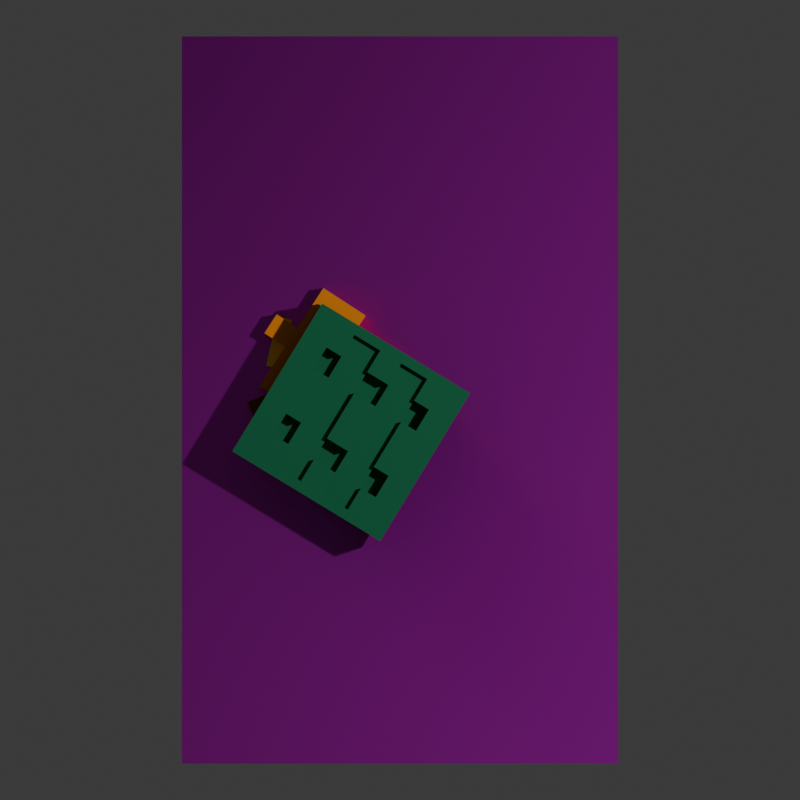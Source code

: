 # Source: FBM_Assembly3.blend  (saved by Blender 4.3.34; exported with 4.5.12 LTS)
import bpy
from mathutils import Matrix  # noqa: F401  (used for matrix-valued properties, if any)

bpy.ops.wm.read_factory_settings(use_empty=True)
scene = bpy.context.scene
scene.name = 'Scene'

# ---- collections
col_collection = bpy.data.collections.new('Collection'); scene.collection.children.link(col_collection)

# ---- images (referenced by path relative to the original .blend; pixels are not part of the script)
import os
ASSET_DIR = os.environ.get("B2B_ASSET_DIR", "")  # directory of the original .blend (textures are referenced by path, not embedded)
HERE = os.path.dirname(os.path.abspath(__file__))  # packed textures are extracted next to this script under _unpacked/

def load_image(name, relpath, width, height, colorspace="sRGB"):
    """Load a texture the original file referenced (path relative to the .blend, or extracted next to this script)."""
    p = next((c for c in (os.path.join(HERE, relpath), os.path.join(ASSET_DIR, relpath)) if relpath and os.path.exists(c)), "")
    if p:
        img = bpy.data.images.load(p, check_existing=True)
        img.name = name
    else:  # same state as the original file: an image datablock whose file is absent (Cycles renders it pink)
        img = bpy.data.images.new(name, width, height)
        img.source = "FILE"
        img.filepath = "//" + (relpath or name)
    img.colorspace_settings.name = colorspace
    return img
img_poliigon_plasticmolddryblast_7495_ambientocclusion_4k_jpg = load_image('Poliigon_PlasticMoldDryBlast_7495_AmbientOcclusion_4K_jpg', 'Poliigon_PlasticMoldDryBlast_7495_AmbientOcclusion.jpg', 1024, 1024, 'Non-Color')
img_poliigon_plasticmolddryblast_7495_basecolor_4k_jpg = load_image('Poliigon_PlasticMoldDryBlast_7495_BaseColor_4K_jpg', 'Poliigon_PlasticMoldDryBlast_7495_BaseColor.jpg', 1024, 1024, 'sRGB')
img_poliigon_plasticmolddryblast_7495_displacement_4k_tiff = load_image('Poliigon_PlasticMoldDryBlast_7495_Displacement_4K_tiff', 'Poliigon_PlasticMoldDryBlast_7495_Displacement.tiff', 1024, 1024, 'Non-Color')
img_poliigon_plasticmolddryblast_7495_metallic_4k_jpg = load_image('Poliigon_PlasticMoldDryBlast_7495_Metallic_4K_jpg', 'Poliigon_PlasticMoldDryBlast_7495_Metallic.jpg', 1024, 1024, 'Non-Color')
img_poliigon_plasticmolddryblast_7495_normal_4k_jpg = load_image('Poliigon_PlasticMoldDryBlast_7495_Normal_4K_jpg', 'Poliigon_PlasticMoldDryBlast_7495_Normal.jpg', 1024, 1024, 'Non-Color')
img_poliigon_plasticmolddryblast_7495_orm_4k_jpg = load_image('Poliigon_PlasticMoldDryBlast_7495_ORM_4K_jpg', 'Poliigon_PlasticMoldDryBlast_7495_ORM.jpg', 1024, 1024, 'Non-Color')
img_poliigon_plasticmolddryblast_7495_roughness_4k_jpg = load_image('Poliigon_PlasticMoldDryBlast_7495_Roughness_4K_jpg', 'Poliigon_PlasticMoldDryBlast_7495_Roughness.jpg', 1024, 1024, 'Non-Color')

# ---- materials (node trees are filled in below, after node groups)
mat_poliigon_plasticmolddryblast_7495_4k = bpy.data.materials.new('Poliigon_PlasticMoldDryBlast_7495_4K')
mat_opaque_240_232_8__001 = bpy.data.materials.new('Opaque(240,232,8).001')
mat_opaque_240_232_8__001.diffuse_color = (0.9412, 0.9098, 0.03137, 1.0)
mat_opaque_240_232_8__001.roughness = 1.0
mat_opaque_255_0_0__001 = bpy.data.materials.new('Opaque(255,0,0).001')
mat_opaque_255_0_0__001.diffuse_color = (1.0, 0.0, 0.0, 1.0)
mat_opaque_255_0_0__001.roughness = 1.0
mat_opaque_128_78_255__001 = bpy.data.materials.new('Opaque(128,78,255).001')
mat_opaque_128_78_255__001.diffuse_color = (0.502, 0.3059, 1.0, 1.0)
mat_opaque_128_78_255__001.roughness = 1.0
mat_opaque_83_255_20__001 = bpy.data.materials.new('Opaque(83,255,20).001')
mat_opaque_83_255_20__001.diffuse_color = (0.3255, 1.0, 0.07843, 1.0)
mat_opaque_83_255_20__001.roughness = 1.0
mat_opaque_16_0_233__001 = bpy.data.materials.new('Opaque(16,0,233).001')
mat_opaque_16_0_233__001.diffuse_color = (0.06274, 0.0, 0.9137, 1.0)
mat_opaque_16_0_233__001.roughness = 1.0

# ---- node groups
ng_simple_uv_mapping = bpy.data.node_groups.new('.simple_uv_mapping', 'ShaderNodeTree')
_s = ng_simple_uv_mapping.interface.new_socket(name='UV', in_out='OUTPUT', socket_type='NodeSocketVector')
_s = ng_simple_uv_mapping.interface.new_socket(name='UV', in_out='INPUT', socket_type='NodeSocketVector')
_s = ng_simple_uv_mapping.interface.new_socket(name='Scale', in_out='INPUT', socket_type='NodeSocketFloat')
_s = ng_simple_uv_mapping.interface.new_socket(name='Rotation', in_out='INPUT', socket_type='NodeSocketFloat')
_s = ng_simple_uv_mapping.interface.new_socket(name='Translate X', in_out='INPUT', socket_type='NodeSocketFloat')
_s = ng_simple_uv_mapping.interface.new_socket(name='Translate Y', in_out='INPUT', socket_type='NodeSocketFloat')
_s = ng_simple_uv_mapping.interface.new_socket(name='Aspect Ratio', in_out='INPUT', socket_type='NodeSocketFloat')
_N = ng_simple_uv_mapping.nodes; _L = ng_simple_uv_mapping.links
n0 = _N.new('NodeGroupInput'); n0.name = 'Group Input'; n0.location = (0, 0)
n1 = _N.new('NodeGroupOutput'); n1.name = 'Group Output'; n1.location = (1250, 0)
n2 = _N.new('ShaderNodeVectorMath'); n2.name = 'Scale (Multiply)'; n2.location = (250, 0)
n2.label = 'Scale (Multiply)'
n2.operation = 'MULTIPLY'
n3 = _N.new('ShaderNodeCombineXYZ'); n3.name = 'Aspect Ratio Factor'; n3.location = (250, -350)
n3.label = 'Aspect Ratio Factor'
n3.inputs[0].default_value = 1.0
n3.inputs[2].default_value = 1.0
n4 = _N.new('ShaderNodeVectorMath'); n4.name = 'Aspect Ration (Multiply)'; n4.location = (500, 0)
n4.label = 'Aspect Ration (Multiply)'
n4.operation = 'MULTIPLY'
n5 = _N.new('ShaderNodeCombineXYZ'); n5.name = 'Translation Offset'; n5.location = (500, -350)
n5.label = 'Translation Offset'
n6 = _N.new('ShaderNodeVectorMath'); n6.name = 'Translation (Add)'; n6.location = (750, 0)
n6.label = 'Translation (Add)'
n7 = _N.new('ShaderNodeMath'); n7.name = 'Math'; n7.location = (750, -350)
n7.operation = 'RADIANS'
n8 = _N.new('ShaderNodeVectorRotate'); n8.name = 'Vector Rotate'; n8.location = (1000, 0)
_L.new(n0.outputs[0], n2.inputs[0])
_L.new(n0.outputs[1], n2.inputs[1])
_L.new(n0.outputs[5], n3.inputs[1])
_L.new(n0.outputs[3], n5.inputs[0])
_L.new(n0.outputs[4], n5.inputs[1])
_L.new(n0.outputs[2], n7.inputs[0])
_L.new(n2.outputs[0], n4.inputs[0])
_L.new(n3.outputs[0], n4.inputs[1])
_L.new(n4.outputs[0], n6.inputs[0])
_L.new(n5.outputs[0], n6.inputs[1])
_L.new(n6.outputs[0], n8.inputs[0])
_L.new(n7.outputs[0], n8.inputs[3])
_L.new(n8.outputs[0], n1.inputs[0])
n1.is_active_output = True

# ---- material node trees
mat_poliigon_plasticmolddryblast_7495_4k.use_nodes = True; mat_poliigon_plasticmolddryblast_7495_4k.node_tree.nodes.clear()
_N = mat_poliigon_plasticmolddryblast_7495_4k.node_tree.nodes; _L = mat_poliigon_plasticmolddryblast_7495_4k.node_tree.links
n0 = _N.new('ShaderNodeBsdfPrincipled'); n0.name = 'Principled BSDF'; n0.location = (-50, 300)
n0.distribution = 'GGX'
n0.subsurface_method = 'RANDOM_WALK_SKIN'
n1 = _N.new('ShaderNodeOutputMaterial'); n1.name = 'Material Output'; n1.location = (300, 300)
n2 = _N.new('NodeFrame'); n2.name = 'Textures'; n2.location = (0, 0)
n2.label = 'Textures'
n2.width = 150
n3 = _N.new('ShaderNodeTexImage'); n3.name = 'AmbientOcclusion'; n3.location = (-650, -400)
n3.label = 'AmbientOcclusion'
n3.image = img_poliigon_plasticmolddryblast_7495_ambientocclusion_4k_jpg
n4 = _N.new('ShaderNodeTexImage'); n4.name = 'BaseColor'; n4.location = (-650, 300)
n4.label = 'BaseColor'
n4.image = img_poliigon_plasticmolddryblast_7495_basecolor_4k_jpg
n5 = _N.new('ShaderNodeTexImage'); n5.name = 'Displacement'; n5.location = (-650, -1800)
n5.label = 'Displacement'
n5.image = img_poliigon_plasticmolddryblast_7495_displacement_4k_tiff
n5.interpolation = 'Cubic'
n6 = _N.new('ShaderNodeTexImage'); n6.name = 'Metallic'; n6.location = (-650, -750)
n6.label = 'Metallic'
n6.image = img_poliigon_plasticmolddryblast_7495_metallic_4k_jpg
n7 = _N.new('ShaderNodeTexImage'); n7.name = 'Normal'; n7.location = (-650, -1450)
n7.label = 'Normal'
n7.image = img_poliigon_plasticmolddryblast_7495_normal_4k_jpg
n8 = _N.new('ShaderNodeTexImage'); n8.name = 'ORM'; n8.location = (-650, -50)
n8.label = 'ORM'
n8.image = img_poliigon_plasticmolddryblast_7495_orm_4k_jpg
n9 = _N.new('ShaderNodeTexImage'); n9.name = 'Roughness'; n9.location = (-650, -1100)
n9.label = 'Roughness'
n9.image = img_poliigon_plasticmolddryblast_7495_roughness_4k_jpg
n10 = _N.new('ShaderNodeMix'); n10.name = 'COLOR * AO'; n10.location = (-300, 300)
n10.label = 'COLOR * AO'
n10.data_type = 'RGBA'
n10.blend_type = 'MULTIPLY'
n10.inputs[0].default_value = 0.0
n11 = _N.new('ShaderNodeDisplacement'); n11.name = 'Displacement.001'; n11.location = (-300, -1800)
n11.inputs[2].default_value = 0.2
n12 = _N.new('ShaderNodeNormalMap'); n12.name = 'Normal Map'; n12.location = (-300, -1450)
n13 = _N.new('NodeFrame'); n13.name = 'Texture Projection/Mapping'; n13.location = (0, 0)
n13.label = 'Texture Projection/Mapping'
n13.width = 150
n14 = _N.new('ShaderNodeTexCoord'); n14.name = 'Texture Coordinate'; n14.location = (-1250, 300)
n15 = _N.new('ShaderNodeGroup'); n15.name = '.simple_uv_mapping'; n15.location = (-1000, 300)
n15.label = '.simple_uv_mapping'
n15.width = 250
n15.node_tree = ng_simple_uv_mapping
n15.inputs[1].default_value = 1.0
n15.inputs[2].default_value = 0.0
n15.inputs[3].default_value = 0.0
n15.inputs[4].default_value = 0.0
n15.inputs[5].default_value = 1.0
n3.parent = n2
n4.parent = n2
n5.parent = n2
n6.parent = n2
n7.parent = n2
n8.parent = n2
n9.parent = n2
n14.parent = n13
n15.parent = n13
_L.new(n0.outputs[0], n1.inputs[0])
_L.new(n4.outputs[0], n10.inputs[6])
_L.new(n3.outputs[0], n10.inputs[7])
_L.new(n10.outputs[2], n0.inputs[0])
_L.new(n5.outputs[0], n11.inputs[0])
_L.new(n6.outputs[0], n0.inputs[1])
_L.new(n7.outputs[0], n12.inputs[1])
_L.new(n12.outputs[0], n0.inputs[5])
_L.new(n9.outputs[0], n0.inputs[2])
_L.new(n14.outputs[2], n15.inputs[0])
_L.new(n15.outputs[0], n3.inputs[0])
_L.new(n15.outputs[0], n4.inputs[0])
_L.new(n15.outputs[0], n5.inputs[0])
_L.new(n15.outputs[0], n6.inputs[0])
_L.new(n15.outputs[0], n7.inputs[0])
_L.new(n15.outputs[0], n8.inputs[0])
_L.new(n15.outputs[0], n9.inputs[0])
n1.is_active_output = True
mat_opaque_240_232_8__001.use_nodes = True; mat_opaque_240_232_8__001.node_tree.nodes.clear()
_N = mat_opaque_240_232_8__001.node_tree.nodes; _L = mat_opaque_240_232_8__001.node_tree.links
n0 = _N.new('ShaderNodeBsdfPrincipled'); n0.name = 'Principled BSDF'; n0.location = (0, 300)
n0.inputs[0].default_value = (0.01958, 0.1877, 0.08579, 1.0)
n0.inputs[2].default_value = 1.0
n0.inputs[13].default_value = 0.0
n1 = _N.new('ShaderNodeOutputMaterial'); n1.name = 'Material Output'; n1.location = (280, 300)
_L.new(n0.outputs[0], n1.inputs[0])
n1.is_active_output = True
mat_opaque_255_0_0__001.use_nodes = True; mat_opaque_255_0_0__001.node_tree.nodes.clear()
_N = mat_opaque_255_0_0__001.node_tree.nodes; _L = mat_opaque_255_0_0__001.node_tree.links
n0 = _N.new('ShaderNodeBsdfPrincipled'); n0.name = 'Principled BSDF'; n0.location = (0, 300)
n0.inputs[0].default_value = (1.0, 0.8801, 0.0, 1.0)
n0.inputs[2].default_value = 1.0
n0.inputs[13].default_value = 0.0
n1 = _N.new('ShaderNodeOutputMaterial'); n1.name = 'Material Output'; n1.location = (280, 300)
_L.new(n0.outputs[0], n1.inputs[0])
n1.is_active_output = True
mat_opaque_128_78_255__001.use_nodes = True; mat_opaque_128_78_255__001.node_tree.nodes.clear()
_N = mat_opaque_128_78_255__001.node_tree.nodes; _L = mat_opaque_128_78_255__001.node_tree.links
n0 = _N.new('ShaderNodeBsdfPrincipled'); n0.name = 'Principled BSDF'; n0.location = (0, 300)
n0.inputs[0].default_value = (1.0, 0.2978, 0.01907, 1.0)
n0.inputs[2].default_value = 1.0
n0.inputs[13].default_value = 0.0
n1 = _N.new('ShaderNodeOutputMaterial'); n1.name = 'Material Output'; n1.location = (280, 300)
_L.new(n0.outputs[0], n1.inputs[0])
n1.is_active_output = True
mat_opaque_83_255_20__001.use_nodes = True; mat_opaque_83_255_20__001.node_tree.nodes.clear()
_N = mat_opaque_83_255_20__001.node_tree.nodes; _L = mat_opaque_83_255_20__001.node_tree.links
n0 = _N.new('ShaderNodeBsdfPrincipled'); n0.name = 'Principled BSDF'; n0.location = (0, 300)
n0.inputs[0].default_value = (1.0, 0.0, 0.002691, 1.0)
n0.inputs[2].default_value = 1.0
n0.inputs[13].default_value = 0.0
n1 = _N.new('ShaderNodeOutputMaterial'); n1.name = 'Material Output'; n1.location = (280, 300)
_L.new(n0.outputs[0], n1.inputs[0])
n1.is_active_output = True
mat_opaque_16_0_233__001.use_nodes = True; mat_opaque_16_0_233__001.node_tree.nodes.clear()
_N = mat_opaque_16_0_233__001.node_tree.nodes; _L = mat_opaque_16_0_233__001.node_tree.links
n0 = _N.new('ShaderNodeBsdfPrincipled'); n0.name = 'Principled BSDF'; n0.location = (0, 300)
n0.inputs[0].default_value = (0.3109, 0.07832, 0.0, 1.0)
n0.inputs[2].default_value = 1.0
n0.inputs[13].default_value = 0.0
n1 = _N.new('ShaderNodeOutputMaterial'); n1.name = 'Material Output'; n1.location = (280, 300)
_L.new(n0.outputs[0], n1.inputs[0])
n1.is_active_output = True

# ---- world
world_world = bpy.data.worlds.new('World'); scene.world = world_world
world_world.use_nodes = True; world_world.node_tree.nodes.clear()
_N = world_world.node_tree.nodes; _L = world_world.node_tree.links
n0 = _N.new('ShaderNodeOutputWorld'); n0.name = 'World Output'; n0.location = (300, 300)
n1 = _N.new('ShaderNodeBackground'); n1.name = 'Background'; n1.location = (10, 300)
n1.inputs[0].default_value = (0.05088, 0.05088, 0.05088, 1.0)
_L.new(n1.outputs[0], n0.inputs[0])
n0.is_active_output = True
world_world.color = (0.05088, 0.05088, 0.05088)
world_world.sun_shadow_jitter_overblur = 0.0

# ---- cameras
cam_topcam = bpy.data.cameras.new('TopCam')
cam_topcam.type = 'ORTHO'
cam_topcam.ortho_scale = 2.2

# ---- lights
light_light = bpy.data.lights.new('Light', 'POINT')
light_light.energy = 1000.0
light_light.shadow_soft_size = 0.1

# ---- meshes
me_cube = bpy.data.meshes.new('Cube')
me_cube.from_pydata([(0.6, 1.0, 0.025), (0.6, 1.0, -0.025), (0.6, -1.0, 0.025), (0.6, -1.0, -0.025), (-0.6, 1.0, 0.025), (-0.6, 1.0, -0.025), (-0.6, -1.0, 0.025), (-0.6, -1.0, -0.025)], [], [(0, 4, 6, 2), (3, 2, 6, 7), (7, 6, 4, 5), (5, 1, 3, 7), (1, 0, 2, 3), (5, 4, 0, 1)])
_uv = me_cube.uv_layers.new(name='UVMap')
_uv.uv.foreach_set('vector', [0.625, 0.5, 0.875, 0.5, 0.875, 0.75, 0.625, 0.75, 0.375, 0.75, 0.625, 0.75, 0.625, 1.0, 0.375, 1.0, 0.375, 0.0, 0.625, 0.0, 0.625, 0.25, 0.375, 0.25, 0.125, 0.5, 0.375, 0.5, 0.375, 0.75, 0.125, 0.75, 0.375, 0.5, 0.625, 0.5, 0.625, 0.75, 0.375, 0.75, 0.375, 0.25, 0.625, 0.25, 0.625, 0.5, 0.375, 0.5])
me_cube.materials.append(mat_poliigon_plasticmolddryblast_7495_4k)
me_cube.use_mirror_vertex_groups = False
me_cube.update()
me_board_3_base_v3 = bpy.data.meshes.new('Board 3_base v3')
me_board_3_base_v3.from_pydata([(0.117, 0.1408, 0.0828), (0.117, 0.07245, 0.0828), (0.117, 0.07245, 0.05175), (0.117, 0.1408, 0.05175), (0.117, 0.07245, 0.1035), (0.1646, 0.07245, 0.1035), (0.1646, 0.07245, 0.05175), (0.1646, 0.1408, 0.1035), (0.1646, 0.1408, 0.05175), (0.117, 0.1408, 0.1035), (-0.117, -0.1408, 0.0828), (-0.117, -0.07245, 0.0828), (-0.117, -0.07245, 0.05175), (-0.117, -0.1408, 0.05175), (-0.117, -0.07245, 0.1035), (-0.1646, -0.07245, 0.1035), (-0.1646, -0.07245, 0.05175), (-0.1646, -0.1408, 0.1035), (-0.1646, -0.1408, 0.05175), (-0.117, -0.1408, 0.1035), (0.117, -0.07245, 0.0828), (0.117, -0.1408, 0.0828), (0.117, -0.1408, 0.05175), (0.117, -0.07245, 0.05175), (0.117, -0.1408, 0.1035), (0.1646, -0.1408, 0.1035), (0.1646, -0.1408, 0.05175), (0.1646, -0.07245, 0.1035), (0.1646, -0.07245, 0.05175), (0.117, -0.07245, 0.1035), (-0.117, 0.07245, 0.0828), (-0.117, 0.1408, 0.0828), (-0.117, 0.1408, 0.05175), (-0.117, 0.07245, 0.05175), (-0.117, 0.1408, 0.1035), (-0.1646, 0.1408, 0.1035), (-0.1646, 0.1408, 0.05175), (-0.1646, 0.07245, 0.1035), (-0.1646, 0.07245, 0.05175), (-0.117, 0.07245, 0.1035), (-0.03416, 0.1408, 0.0828), (-0.03416, 0.07245, 0.0828), (-0.03416, 0.07245, 0.05175), (-0.03416, 0.1408, 0.05175), (-0.03416, 0.07245, 0.1035), (0.03416, 0.07245, 0.1035), (0.03416, 0.07245, 0.0828), (0.03416, 0.07245, 0.05175), (0.03416, 0.1408, 0.0828), (0.03416, 0.1408, 0.05175), (0.03416, 0.1408, 0.1035), (-0.03416, 0.1408, 0.1035), (-0.03416, -0.07245, 0.0828), (-0.03416, -0.1408, 0.0828), (-0.03416, -0.1408, 0.05175), (-0.03416, -0.07245, 0.05175), (-0.03416, -0.1408, 0.1035), (0.03416, -0.1408, 0.1035), (0.03416, -0.1408, 0.0828), (0.03416, -0.1408, 0.05175), (0.03416, -0.07245, 0.0828), (0.03416, -0.07245, 0.05175), (0.03416, -0.07245, 0.1035), (-0.03416, -0.07245, 0.1035), (0.117, -0.2101, 0.0828), (0.117, -0.2101, 0.1035), (0.117, 0.2101, 0.1035), (0.117, 0.2101, 0.0828), (-0.117, 0.2101, 0.0828), (-0.117, 0.2101, 0.1035), (-0.117, -0.2101, 0.1035), (-0.117, -0.2101, 0.0828), (0.03416, -0.2101, 0.1035), (0.03416, -0.2101, 0.0828), (0.03416, 0.2101, 0.0828), (0.03416, 0.2101, 0.1035), (-0.03416, -0.2101, 0.0828), (-0.03416, -0.2101, 0.1035), (-0.03416, 0.2101, 0.1035), (-0.03416, 0.2101, 0.0828), (-0.238, -0.238, 0.0), (-0.07935, -0.238, 0.0), (0.07935, -0.238, 0.0), (0.238, -0.238, 0.0), (0.238, -0.238, 0.1035), (0.07935, -0.238, 0.1035), (-0.07935, -0.238, 0.1035), (-0.238, -0.238, 0.1035), (-0.238, 0.238, 0.0), (-0.238, 0.07935, 0.0), (-0.238, -0.07935, 0.0), (-0.238, -0.07935, 0.1035), (-0.238, 0.07935, 0.1035), (-0.238, 0.238, 0.1035), (0.238, 0.238, 0.0), (0.07935, 0.238, 0.0), (-0.07935, 0.238, 0.0), (-0.07935, 0.238, 0.1035), (0.07935, 0.238, 0.1035), (0.238, 0.238, 0.1035), (0.238, -0.07935, 0.0), (0.238, 0.07935, 0.0), (0.238, 0.07935, 0.1035), (0.238, -0.07935, 0.1035), (0.0, -0.2101, 0.1035), (0.0, 0.0, 0.0)], [], [(0, 1, 3), (3, 1, 2), (4, 5, 1), (1, 5, 6), (1, 6, 2), (5, 7, 6), (6, 7, 8), (9, 0, 7), (7, 0, 8), (8, 0, 3), (2, 6, 3), (3, 6, 8), (10, 11, 13), (13, 11, 12), (14, 15, 11), (11, 15, 16), (11, 16, 12), (15, 17, 16), (16, 17, 18), (19, 10, 17), (17, 10, 18), (18, 10, 13), (12, 16, 13), (13, 16, 18), (20, 21, 23), (23, 21, 22), (24, 25, 21), (21, 25, 26), (21, 26, 22), (25, 27, 26), (26, 27, 28), (29, 20, 27), (27, 20, 28), (28, 20, 23), (22, 26, 23), (23, 26, 28), (30, 31, 33), (33, 31, 32), (34, 35, 31), (31, 35, 36), (31, 36, 32), (35, 37, 36), (36, 37, 38), (39, 30, 37), (37, 30, 38), (38, 30, 33), (32, 36, 33), (33, 36, 38), (40, 41, 43), (43, 41, 42), (44, 45, 41), (41, 45, 46), (41, 46, 42), (42, 46, 47), (46, 48, 47), (47, 48, 49), (50, 51, 48), (48, 51, 40), (48, 40, 49), (49, 40, 43), (42, 47, 43), (43, 47, 49), (52, 53, 55), (55, 53, 54), (56, 57, 53), (53, 57, 58), (53, 58, 54), (54, 58, 59), (58, 60, 59), (59, 60, 61), (62, 63, 60), (60, 63, 52), (60, 52, 61), (61, 52, 55), (54, 59, 55), (55, 59, 61), (21, 64, 24), (24, 64, 65), (9, 66, 0), (0, 66, 67), (1, 20, 4), (4, 20, 29), (31, 68, 34), (34, 68, 69), (19, 70, 10), (10, 70, 71), (11, 30, 14), (14, 30, 39), (57, 72, 58), (58, 72, 73), (48, 74, 50), (50, 74, 75), (45, 62, 46), (46, 62, 60), (45, 44, 62), (62, 44, 63), (53, 76, 56), (56, 76, 77), (51, 78, 40), (40, 78, 79), (41, 52, 44), (44, 52, 63), (78, 69, 79), (79, 69, 68), (70, 77, 71), (71, 77, 76), (71, 76, 10), (10, 76, 53), (10, 53, 11), (11, 53, 52), (11, 52, 41), (40, 31, 41), (41, 31, 30), (41, 30, 11), (79, 68, 40), (40, 68, 31), (66, 75, 67), (67, 75, 74), (72, 65, 73), (73, 65, 64), (67, 74, 0), (0, 74, 48), (0, 48, 1), (1, 48, 46), (1, 46, 60), (58, 21, 60), (60, 21, 20), (60, 20, 1), (73, 64, 58), (58, 64, 21), (80, 81, 87), (87, 81, 86), (86, 81, 82), (86, 82, 85), (85, 82, 83), (85, 83, 84), (88, 89, 93), (93, 89, 92), (92, 89, 90), (92, 90, 91), (91, 90, 80), (91, 80, 87), (94, 95, 99), (99, 95, 98), (98, 95, 96), (98, 96, 97), (97, 96, 88), (97, 88, 93), (83, 100, 84), (84, 100, 103), (103, 100, 101), (103, 101, 102), (102, 101, 94), (102, 94, 99), (103, 25, 84), (84, 25, 65), (84, 65, 85), (85, 65, 72), (85, 72, 104), (104, 72, 57), (104, 57, 56), (102, 5, 103), (103, 5, 27), (103, 27, 25), (5, 102, 7), (7, 102, 99), (7, 99, 66), (66, 99, 98), (66, 98, 75), (75, 98, 97), (75, 97, 78), (78, 97, 69), (69, 97, 93), (69, 93, 35), (35, 93, 92), (35, 92, 37), (37, 92, 15), (37, 15, 39), (39, 15, 14), (92, 91, 15), (15, 91, 17), (17, 91, 87), (17, 87, 70), (70, 87, 86), (70, 86, 77), (77, 86, 104), (77, 104, 56), (86, 85, 104), (5, 4, 27), (27, 4, 29), (25, 24, 65), (70, 19, 17), (35, 34, 69), (51, 50, 78), (78, 50, 75), (66, 9, 7), (94, 101, 95), (95, 101, 105), (95, 105, 96), (96, 105, 89), (96, 89, 88), (101, 100, 105), (105, 100, 82), (105, 82, 81), (100, 83, 82), (80, 90, 81), (81, 90, 105), (90, 89, 105)])
me_board_3_base_v3.polygons.foreach_set('use_smooth', [True] * 208)
_k = set([(0, 1), (0, 3), (0, 9), (0, 67), (1, 2), (1, 4), (1, 20), (2, 3), (2, 6), (3, 8), (4, 5), (4, 29), (5, 6), (5, 7), (6, 8), (7, 8), (7, 9), (9, 66), (10, 11), (10, 13), (10, 19), (10, 71), (11, 12), (11, 14), (11, 30), (12, 13), (12, 16), (13, 18), (14, 15), (14, 39), (15, 16), (15, 17), (16, 18), (17, 18), (17, 19), (19, 70), (20, 21), (20, 23), (20, 29), (21, 22), (21, 24), (21, 64), (22, 23), (22, 26), (23, 28), (24, 25), (24, 65), (25, 26), (25, 27), (26, 28), (27, 28), (27, 29), (30, 31), (30, 33), (30, 39), (31, 32), (31, 34), (31, 68), (32, 33), (32, 36), (33, 38), (34, 35), (34, 69), (35, 36), (35, 37), (36, 38), (37, 38), (37, 39), (40, 41), (40, 43), (40, 51), (40, 79), (41, 42), (41, 44), (41, 52), (42, 43), (42, 47), (43, 49), (44, 45), (44, 63), (45, 46), (45, 62), (46, 47), (46, 48), (46, 60), (47, 49), (48, 49), (48, 50), (48, 74), (50, 51), (50, 75), (51, 78), (52, 53), (52, 55), (52, 63), (53, 54), (53, 56), (53, 76), (54, 55), (54, 59), (55, 61), (56, 57), (56, 77), (57, 58), (57, 72), (58, 59), (58, 60), (58, 73), (59, 61), (60, 61), (60, 62), (62, 63), (64, 65), (64, 73), (65, 72), (66, 67), (66, 75), (67, 74), (68, 69), (68, 79), (69, 78), (70, 71), (70, 77), (71, 76), (72, 73), (74, 75), (76, 77), (78, 79), (80, 81), (80, 87), (80, 90), (81, 82), (82, 83), (83, 84), (83, 100), (84, 85), (84, 103), (85, 86), (86, 87), (87, 91), (88, 89), (88, 93), (88, 96), (89, 90), (91, 92), (92, 93), (93, 97), (94, 95), (94, 99), (94, 101), (95, 96), (97, 98), (98, 99), (99, 102), (100, 101), (102, 103)])
me_board_3_base_v3.attributes.new('sharp_edge', 'BOOLEAN', 'EDGE').data.foreach_set('value', [ (min(e.vertices), max(e.vertices)) in _k for e in me_board_3_base_v3.edges])
_uv = me_board_3_base_v3.uv_layers.new(name='UVMap')
_uv.uv.foreach_set('vector', [-3.3, 1.0, 0.0, 1.0, -3.3, 2.5, -3.3, 2.5, 0.0, 1.0, 0.0, 2.5, -2.3, 0.0, 0.0, 0.0, -2.3, 1.0, -2.3, 1.0, 0.0, 0.0, 0.0, 2.5, -2.3, 1.0, 0.0, 2.5, -2.3, 2.5, -3.3, 0.0, 0.0, 0.0, -3.3, 2.5, -3.3, 2.5, 0.0, 0.0, 0.0, 2.5, 0.0, 0.0, 0.0, 1.0, -2.3, 0.0, -2.3, 0.0, 0.0, 1.0, -2.3, 2.5, -2.3, 2.5, 0.0, 1.0, 0.0, 2.5, -1.15, -1.65, 1.15, -1.65, -1.15, 1.65, -1.15, 1.65, 1.15, -1.65, 1.15, 1.65, -3.3, 1.0, 0.0, 1.0, -3.3, 2.5, -3.3, 2.5, 0.0, 1.0, 0.0, 2.5, -2.3, 0.0, 0.0, 0.0, -2.3, 1.0, -2.3, 1.0, 0.0, 0.0, 0.0, 2.5, -2.3, 1.0, 0.0, 2.5, -2.3, 2.5, -3.3, 0.0, 0.0, 0.0, -3.3, 2.5, -3.3, 2.5, 0.0, 0.0, 0.0, 2.5, 0.0, 0.0, 0.0, 1.0, -2.3, 0.0, -2.3, 0.0, 0.0, 1.0, -2.3, 2.5, -2.3, 2.5, 0.0, 1.0, 0.0, 2.5, 1.15, 1.65, -1.15, 1.65, 1.15, -1.65, 1.15, -1.65, -1.15, 1.65, -1.15, -1.65, -3.3, 1.0, 0.0, 1.0, -3.3, 2.5, -3.3, 2.5, 0.0, 1.0, 0.0, 2.5, -2.3, 0.0, 0.0, 0.0, -2.3, 1.0, -2.3, 1.0, 0.0, 0.0, 0.0, 2.5, -2.3, 1.0, 0.0, 2.5, -2.3, 2.5, -3.3, 0.0, 0.0, 0.0, -3.3, 2.5, -3.3, 2.5, 0.0, 0.0, 0.0, 2.5, 0.0, 0.0, 0.0, 1.0, -2.3, 0.0, -2.3, 0.0, 0.0, 1.0, -2.3, 2.5, -2.3, 2.5, 0.0, 1.0, 0.0, 2.5, -1.15, -1.65, 1.15, -1.65, -1.15, 1.65, -1.15, 1.65, 1.15, -1.65, 1.15, 1.65, -3.3, 1.0, 0.0, 1.0, -3.3, 2.5, -3.3, 2.5, 0.0, 1.0, 0.0, 2.5, -2.3, 0.0, 0.0, 0.0, -2.3, 1.0, -2.3, 1.0, 0.0, 0.0, 0.0, 2.5, -2.3, 1.0, 0.0, 2.5, -2.3, 2.5, -3.3, 0.0, 0.0, 0.0, -3.3, 2.5, -3.3, 2.5, 0.0, 0.0, 0.0, 2.5, 0.0, 0.0, 0.0, 1.0, -2.3, 0.0, -2.3, 0.0, 0.0, 1.0, -2.3, 2.5, -2.3, 2.5, 0.0, 1.0, 0.0, 2.5, 1.15, 1.65, -1.15, 1.65, 1.15, -1.65, 1.15, -1.65, -1.15, 1.65, -1.15, -1.65, -3.3, 1.0, 0.0, 1.0, -3.3, 2.5, -3.3, 2.5, 0.0, 1.0, 0.0, 2.5, -3.3, 0.0, 0.0, 0.0, -3.3, 1.0, -3.3, 1.0, 0.0, 0.0, 0.0, 1.0, -3.3, 1.0, 0.0, 1.0, -3.3, 2.5, -3.3, 2.5, 0.0, 1.0, 0.0, 2.5, -3.3, 1.0, 0.0, 1.0, -3.3, 2.5, -3.3, 2.5, 0.0, 1.0, 0.0, 2.5, -3.3, 0.0, 0.0, 0.0, -3.3, 1.0, -3.3, 1.0, 0.0, 0.0, 0.0, 1.0, -3.3, 1.0, 0.0, 1.0, -3.3, 2.5, -3.3, 2.5, 0.0, 1.0, 0.0, 2.5, -1.65, -1.65, 1.65, -1.65, -1.65, 1.65, -1.65, 1.65, 1.65, -1.65, 1.65, 1.65, -3.3, 1.0, 0.0, 1.0, -3.3, 2.5, -3.3, 2.5, 0.0, 1.0, 0.0, 2.5, -3.3, 0.0, 0.0, 0.0, -3.3, 1.0, -3.3, 1.0, 0.0, 0.0, 0.0, 1.0, -3.3, 1.0, 0.0, 1.0, -3.3, 2.5, -3.3, 2.5, 0.0, 1.0, 0.0, 2.5, -3.3, 1.0, 0.0, 1.0, -3.3, 2.5, -3.3, 2.5, 0.0, 1.0, 0.0, 2.5, -3.3, 0.0, 0.0, 0.0, -3.3, 1.0, -3.3, 1.0, 0.0, 0.0, 0.0, 1.0, -3.3, 1.0, 0.0, 1.0, -3.3, 2.5, -3.3, 2.5, 0.0, 1.0, 0.0, 2.5, -1.65, -1.65, 1.65, -1.65, -1.65, 1.65, -1.65, 1.65, 1.65, -1.65, 1.65, 1.65, -16.95, 1.0, -20.3, 1.0, -16.95, 0.0, -16.95, 0.0, -20.3, 1.0, -20.3, 0.0, -3.35, 0.0, 0.0, 0.0, -3.35, 1.0, -3.35, 1.0, 0.0, 0.0, 0.0, 1.0, -6.65, 1.0, -13.65, 1.0, -6.65, 0.0, -6.65, 0.0, -13.65, 1.0, -13.65, 0.0, -16.95, 1.0, -20.3, 1.0, -16.95, 0.0, -16.95, 0.0, -20.3, 1.0, -20.3, 0.0, -3.35, 0.0, 0.0, 0.0, -3.35, 1.0, -3.35, 1.0, 0.0, 0.0, 0.0, 1.0, -6.65, 1.0, -13.65, 1.0, -6.65, 0.0, -6.65, 0.0, -13.65, 1.0, -13.65, 0.0, -3.35, 0.0, 0.0, 0.0, -3.35, 1.0, -3.35, 1.0, 0.0, 0.0, 0.0, 1.0, -16.95, 1.0, -20.3, 1.0, -16.95, 0.0, -16.95, 0.0, -20.3, 1.0, -20.3, 0.0, -13.65, 0.0, -6.65, 0.0, -13.65, 1.0, -13.65, 1.0, -6.65, 0.0, -6.65, 1.0, 1.65, 3.5, -1.65, 3.5, 1.65, -3.5, 1.65, -3.5, -1.65, 3.5, -1.65, -3.5, -16.95, 1.0, -20.3, 1.0, -16.95, 0.0, -16.95, 0.0, -20.3, 1.0, -20.3, 0.0, -3.35, 0.0, 0.0, 0.0, -3.35, 1.0, -3.35, 1.0, 0.0, 0.0, 0.0, 1.0, -6.65, 1.0, -13.65, 1.0, -6.65, 0.0, -6.65, 0.0, -13.65, 1.0, -13.65, 0.0, -4.0, 0.0, 0.0, 0.0, -4.0, 1.0, -4.0, 1.0, 0.0, 0.0, 0.0, 1.0, -4.0, 0.0, 0.0, 0.0, -4.0, 1.0, -4.0, 1.0, 0.0, 0.0, 0.0, 1.0, -2.0, -10.15, 2.0, -10.15, -2.0, -6.8, -2.0, -6.8, 2.0, -10.15, 2.0, -6.8, -2.0, -6.8, 2.0, -6.8, -2.0, -3.5, -2.0, -3.5, 2.0, -6.8, 2.0, -3.5, -2.0, -3.5, 2.0, -3.5, 2.0, 3.5, 2.0, 6.8, -2.0, 6.8, 2.0, 3.5, 2.0, 3.5, -2.0, 6.8, -2.0, 3.5, 2.0, 3.5, -2.0, 3.5, -2.0, -3.5, 2.0, 10.15, -2.0, 10.15, 2.0, 6.8, 2.0, 6.8, -2.0, 10.15, -2.0, 6.8, -4.0, 0.0, 0.0, 0.0, -4.0, 1.0, -4.0, 1.0, 0.0, 0.0, 0.0, 1.0, -4.0, 0.0, 0.0, 0.0, -4.0, 1.0, -4.0, 1.0, 0.0, 0.0, 0.0, 1.0, 2.0, 10.15, -2.0, 10.15, 2.0, 6.8, 2.0, 6.8, -2.0, 10.15, -2.0, 6.8, 2.0, 6.8, -2.0, 6.8, 2.0, 3.5, 2.0, 3.5, -2.0, 6.8, -2.0, 3.5, 2.0, 3.5, -2.0, 3.5, -2.0, -3.5, -2.0, -6.8, 2.0, -6.8, -2.0, -3.5, -2.0, -3.5, 2.0, -6.8, 2.0, -3.5, -2.0, -3.5, 2.0, -3.5, 2.0, 3.5, -2.0, -10.15, 2.0, -10.15, -2.0, -6.8, -2.0, -6.8, 2.0, -10.15, 2.0, -6.8, 0.0, 0.0, 7.667, 0.0, 0.0, 5.0, 0.0, 5.0, 7.667, 0.0, 7.667, 5.0, 7.667, 5.0, 7.667, 0.0, 15.33, 0.0, 7.667, 5.0, 15.33, 0.0, 15.33, 5.0, 15.33, 5.0, 15.33, 0.0, 23.0, 0.0, 15.33, 5.0, 23.0, 0.0, 23.0, 5.0, 0.0, 0.0, 7.667, 0.0, 0.0, 5.0, 0.0, 5.0, 7.667, 0.0, 7.667, 5.0, 7.667, 5.0, 7.667, 0.0, 15.33, 0.0, 7.667, 5.0, 15.33, 0.0, 15.33, 5.0, 15.33, 5.0, 15.33, 0.0, 23.0, 0.0, 15.33, 5.0, 23.0, 0.0, 23.0, 5.0, 0.0, 0.0, 7.667, 0.0, 0.0, 5.0, 0.0, 5.0, 7.667, 0.0, 7.667, 5.0, 7.667, 5.0, 7.667, 0.0, 15.33, 0.0, 7.667, 5.0, 15.33, 0.0, 15.33, 5.0, 15.33, 5.0, 15.33, 0.0, 23.0, 0.0, 15.33, 5.0, 23.0, 0.0, 23.0, 5.0, 0.0, 0.0, 7.667, 0.0, 0.0, 5.0, 0.0, 5.0, 7.667, 0.0, 7.667, 5.0, 7.667, 5.0, 7.667, 0.0, 15.33, 0.0, 7.667, 5.0, 15.33, 0.0, 15.33, 5.0, 15.33, 5.0, 15.33, 0.0, 23.0, 0.0, 15.33, 5.0, 23.0, 0.0, 23.0, 5.0, 11.5, -3.833, 7.95, -6.8, 11.5, -11.5, 11.5, -11.5, 7.95, -6.8, 5.65, -10.15, 11.5, -11.5, 5.65, -10.15, 3.833, -11.5, 3.833, -11.5, 5.65, -10.15, 1.65, -10.15, 3.833, -11.5, 1.65, -10.15, 0.0, -10.15, 0.0, -10.15, 1.65, -10.15, 1.65, -6.8, 0.0, -10.15, 1.65, -6.8, -1.65, -6.8, 11.5, 3.833, 7.95, 3.5, 11.5, -3.833, 11.5, -3.833, 7.95, 3.5, 7.95, -3.5, 11.5, -3.833, 7.95, -3.5, 7.95, -6.8, 7.95, 3.5, 11.5, 3.833, 7.95, 6.8, 7.95, 6.8, 11.5, 3.833, 11.5, 11.5, 7.95, 6.8, 11.5, 11.5, 5.65, 10.15, 5.65, 10.15, 11.5, 11.5, 3.833, 11.5, 5.65, 10.15, 3.833, 11.5, 1.65, 10.15, 1.65, 10.15, 3.833, 11.5, -3.833, 11.5, 1.65, 10.15, -3.833, 11.5, -1.65, 10.15, -1.65, 10.15, -3.833, 11.5, -5.65, 10.15, -5.65, 10.15, -3.833, 11.5, -11.5, 11.5, -5.65, 10.15, -11.5, 11.5, -7.95, 6.8, -7.95, 6.8, -11.5, 11.5, -11.5, 3.833, -7.95, 6.8, -11.5, 3.833, -7.95, 3.5, -7.95, 3.5, -11.5, 3.833, -7.95, -3.5, -7.95, 3.5, -7.95, -3.5, -5.65, 3.5, -5.65, 3.5, -7.95, -3.5, -5.65, -3.5, -11.5, 3.833, -11.5, -3.833, -7.95, -3.5, -7.95, -3.5, -11.5, -3.833, -7.95, -6.8, -7.95, -6.8, -11.5, -3.833, -11.5, -11.5, -7.95, -6.8, -11.5, -11.5, -5.65, -10.15, -5.65, -10.15, -11.5, -11.5, -3.833, -11.5, -5.65, -10.15, -3.833, -11.5, -1.65, -10.15, -1.65, -10.15, -3.833, -11.5, 0.0, -10.15, -1.65, -10.15, 0.0, -10.15, -1.65, -6.8, -3.833, -11.5, 3.833, -11.5, 0.0, -10.15, 7.95, 3.5, 5.65, 3.5, 7.95, -3.5, 7.95, -3.5, 5.65, 3.5, 5.65, -3.5, 7.95, -6.8, 5.65, -6.8, 5.65, -10.15, -5.65, -10.15, -5.65, -6.8, -7.95, -6.8, -7.95, 6.8, -5.65, 6.8, -5.65, 10.15, -1.65, 6.8, 1.65, 6.8, -1.65, 10.15, -1.65, 10.15, 1.65, 6.8, 1.65, 10.15, 5.65, 10.15, 5.65, 6.8, 7.95, 6.8, -11.5, 11.5, -11.5, 3.833, -3.833, 11.5, -3.833, 11.5, -11.5, 3.833, 0.0, 0.0, -3.833, 11.5, 0.0, 0.0, 3.833, 11.5, 3.833, 11.5, 0.0, 0.0, 11.5, 3.833, 3.833, 11.5, 11.5, 3.833, 11.5, 11.5, -11.5, 3.833, -11.5, -3.833, 0.0, 0.0, 0.0, 0.0, -11.5, -3.833, -3.833, -11.5, 0.0, 0.0, -3.833, -11.5, 3.833, -11.5, -11.5, -3.833, -11.5, -11.5, -3.833, -11.5, 11.5, -11.5, 11.5, -3.833, 3.833, -11.5, 3.833, -11.5, 11.5, -3.833, 0.0, 0.0, 11.5, -3.833, 11.5, 3.833, 0.0, 0.0])
me_board_3_base_v3.materials.append(mat_opaque_240_232_8__001)
me_board_3_base_v3.update()
me_board_3_base_v3.normals_split_custom_set([tuple(v) for v in zip(*[iter([1.0, 0.0, 0.0, 1.0, 0.0, 0.0, 1.0, 0.0, 0.0, 1.0, 0.0, 0.0, 1.0, 0.0, 0.0, 1.0, 0.0, 0.0, 0.0, 1.0, 0.0, 0.0, 1.0, 0.0, 0.0, 1.0, 0.0, 0.0, 1.0, 0.0, 0.0, 1.0, 0.0, 0.0, 1.0, 0.0, 0.0, 1.0, 0.0, 0.0, 1.0, 0.0, 0.0, 1.0, 0.0, -1.0, 0.0, 0.0, -1.0, 0.0, 0.0, -1.0, 0.0, 0.0, -1.0, 0.0, 0.0, -1.0, 0.0, 0.0, -1.0, 0.0, 0.0, 0.0, -1.0, 0.0, 0.0, -1.0, 0.0, 0.0, -1.0, 0.0, 0.0, -1.0, 0.0, 0.0, -1.0, 0.0, 0.0, -1.0, 0.0, 0.0, -1.0, 0.0, 0.0, -1.0, 0.0, 0.0, -1.0, 0.0, 0.0, 0.0, 1.0, 0.0, 0.0, 1.0, 0.0, 0.0, 1.0, 0.0, 0.0, 1.0, 0.0, 0.0, 1.0, 0.0, 0.0, 1.0, -1.0, 0.0, 0.0, -1.0, 0.0, 0.0, -1.0, 0.0, 0.0, -1.0, 0.0, 0.0, -1.0, 0.0, 0.0, -1.0, 0.0, 0.0, 0.0, -1.0, 0.0, 0.0, -1.0, 0.0, 0.0, -1.0, 0.0, 0.0, -1.0, 0.0, 0.0, -1.0, 0.0, 0.0, -1.0, 0.0, 0.0, -1.0, 0.0, 0.0, -1.0, 0.0, 0.0, -1.0, 0.0, 1.0, 0.0, 0.0, 1.0, 0.0, 0.0, 1.0, 0.0, 0.0, 1.0, 0.0, 0.0, 1.0, 0.0, 0.0, 1.0, 0.0, 0.0, 0.0, 1.0, 0.0, 0.0, 1.0, 0.0, 0.0, 1.0, 0.0, 0.0, 1.0, 0.0, 0.0, 1.0, 0.0, 0.0, 1.0, 0.0, 0.0, 1.0, 0.0, 0.0, 1.0, 0.0, 0.0, 1.0, 0.0, 0.0, 0.0, 1.0, 0.0, 0.0, 1.0, 0.0, 0.0, 1.0, 0.0, 0.0, 1.0, 0.0, 0.0, 1.0, 0.0, 0.0, 1.0, 1.0, 0.0, 0.0, 1.0, 0.0, 0.0, 1.0, 0.0, 0.0, 1.0, 0.0, 0.0, 1.0, 0.0, 0.0, 1.0, 0.0, 0.0, 0.0, 1.0, 0.0, 0.0, 1.0, 0.0, 0.0, 1.0, 0.0, 0.0, 1.0, 0.0, 0.0, 1.0, 0.0, 0.0, 1.0, 0.0, 0.0, 1.0, 0.0, 0.0, 1.0, 0.0, 0.0, 1.0, 0.0, -1.0, 0.0, 0.0, -1.0, 0.0, 0.0, -1.0, 0.0, 0.0, -1.0, 0.0, 0.0, -1.0, 0.0, 0.0, -1.0, 0.0, 0.0, 0.0, -1.0, 0.0, 0.0, -1.0, 0.0, 0.0, -1.0, 0.0, 0.0, -1.0, 0.0, 0.0, -1.0, 0.0, 0.0, -1.0, 0.0, 0.0, -1.0, 0.0, 0.0, -1.0, 0.0, 0.0, -1.0, 0.0, 0.0, 0.0, 1.0, 0.0, 0.0, 1.0, 0.0, 0.0, 1.0, 0.0, 0.0, 1.0, 0.0, 0.0, 1.0, 0.0, 0.0, 1.0, -1.0, 0.0, 0.0, -1.0, 0.0, 0.0, -1.0, 0.0, 0.0, -1.0, 0.0, 0.0, -1.0, 0.0, 0.0, -1.0, 0.0, 0.0, 0.0, -1.0, 0.0, 0.0, -1.0, 0.0, 0.0, -1.0, 0.0, 0.0, -1.0, 0.0, 0.0, -1.0, 0.0, 0.0, -1.0, 0.0, 0.0, -1.0, 0.0, 0.0, -1.0, 0.0, 0.0, -1.0, 0.0, 1.0, 0.0, 0.0, 1.0, 0.0, 0.0, 1.0, 0.0, 0.0, 1.0, 0.0, 0.0, 1.0, 0.0, 0.0, 1.0, 0.0, 0.0, 0.0, 1.0, 0.0, 0.0, 1.0, 0.0, 0.0, 1.0, 0.0, 0.0, 1.0, 0.0, 0.0, 1.0, 0.0, 0.0, 1.0, 0.0, 0.0, 1.0, 0.0, 0.0, 1.0, 0.0, 0.0, 1.0, 0.0, 0.0, 0.0, 1.0, 0.0, 0.0, 1.0, 0.0, 0.0, 1.0, 0.0, 0.0, 1.0, 0.0, 0.0, 1.0, 0.0, 0.0, 1.0, 1.0, 0.0, 0.0, 1.0, 0.0, 0.0, 1.0, 0.0, 0.0, 1.0, 0.0, 0.0, 1.0, 0.0, 0.0, 1.0, 0.0, 0.0, 0.0, 1.0, 0.0, 0.0, 1.0, 0.0, 0.0, 1.0, 0.0, 0.0, 1.0, 0.0, 0.0, 1.0, 0.0, 0.0, 1.0, 0.0, 0.0, 1.0, 0.0, 0.0, 1.0, 0.0, 0.0, 1.0, 0.0, 0.0, 1.0, 0.0, 0.0, 1.0, 0.0, 0.0, 1.0, 0.0, -1.0, 0.0, 0.0, -1.0, 0.0, 0.0, -1.0, 0.0, 0.0, -1.0, 0.0, 0.0, -1.0, 0.0, 0.0, -1.0, 0.0, 0.0, 0.0, -1.0, 0.0, 0.0, -1.0, 0.0, 0.0, -1.0, 0.0, 0.0, -1.0, 0.0, 0.0, -1.0, 0.0, 0.0, -1.0, 0.0, 0.0, -1.0, 0.0, 0.0, -1.0, 0.0, 0.0, -1.0, 0.0, 0.0, -1.0, 0.0, 0.0, -1.0, 0.0, 0.0, -1.0, 0.0, 0.0, 0.0, 1.0, 0.0, 0.0, 1.0, 0.0, 0.0, 1.0, 0.0, 0.0, 1.0, 0.0, 0.0, 1.0, 0.0, 0.0, 1.0, 1.0, 0.0, 0.0, 1.0, 0.0, 0.0, 1.0, 0.0, 0.0, 1.0, 0.0, 0.0, 1.0, 0.0, 0.0, 1.0, 0.0, 0.0, 0.0, 1.0, 0.0, 0.0, 1.0, 0.0, 0.0, 1.0, 0.0, 0.0, 1.0, 0.0, 0.0, 1.0, 0.0, 0.0, 1.0, 0.0, 0.0, 1.0, 0.0, 0.0, 1.0, 0.0, 0.0, 1.0, 0.0, 0.0, 1.0, 0.0, 0.0, 1.0, 0.0, 0.0, 1.0, 0.0, -1.0, 0.0, 0.0, -1.0, 0.0, 0.0, -1.0, 0.0, 0.0, -1.0, 0.0, 0.0, -1.0, 0.0, 0.0, -1.0, 0.0, 0.0, 0.0, -1.0, 0.0, 0.0, -1.0, 0.0, 0.0, -1.0, 0.0, 0.0, -1.0, 0.0, 0.0, -1.0, 0.0, 0.0, -1.0, 0.0, 0.0, -1.0, 0.0, 0.0, -1.0, 0.0, 0.0, -1.0, 0.0, 0.0, -1.0, 0.0, 0.0, -1.0, 0.0, 0.0, -1.0, 0.0, 0.0, 0.0, 1.0, 0.0, 0.0, 1.0, 0.0, 0.0, 1.0, 0.0, 0.0, 1.0, 0.0, 0.0, 1.0, 0.0, 0.0, 1.0, -1.0, 0.0, 0.0, -1.0, 0.0, 0.0, -1.0, 0.0, 0.0, -1.0, 0.0, 0.0, -1.0, 0.0, 0.0, -1.0, 0.0, 0.0, -1.0, 0.0, 0.0, -1.0, 0.0, 0.0, -1.0, 0.0, 0.0, -1.0, 0.0, 0.0, -1.0, 0.0, 0.0, -1.0, 0.0, 0.0, -1.0, 0.0, 0.0, -1.0, 0.0, 0.0, -1.0, 0.0, 0.0, -1.0, 0.0, 0.0, -1.0, 0.0, 0.0, -1.0, 0.0, 0.0, 1.0, 0.0, 0.0, 1.0, 0.0, 0.0, 1.0, 0.0, 0.0, 1.0, 0.0, 0.0, 1.0, 0.0, 0.0, 1.0, 0.0, 0.0, 1.0, 0.0, 0.0, 1.0, 0.0, 0.0, 1.0, 0.0, 0.0, 1.0, 0.0, 0.0, 1.0, 0.0, 0.0, 1.0, 0.0, 0.0, 1.0, 0.0, 0.0, 1.0, 0.0, 0.0, 1.0, 0.0, 0.0, 1.0, 0.0, 0.0, 1.0, 0.0, 0.0, 1.0, 0.0, 0.0, 1.0, 0.0, 0.0, 1.0, 0.0, 0.0, 1.0, 0.0, 0.0, 1.0, 0.0, 0.0, 1.0, 0.0, 0.0, 1.0, 0.0, 0.0, 1.0, 0.0, 0.0, 1.0, 0.0, 0.0, 1.0, 0.0, 0.0, 1.0, 0.0, 0.0, 1.0, 0.0, 0.0, 1.0, 0.0, 0.0, 1.0, 0.0, 0.0, 1.0, 0.0, 0.0, 1.0, 0.0, 0.0, 1.0, 0.0, 0.0, 1.0, 0.0, 0.0, 1.0, 0.0, 0.0, 0.0, 0.0, 1.0, 0.0, 0.0, 1.0, 0.0, 0.0, 1.0, 0.0, 0.0, 1.0, 0.0, 0.0, 1.0, 0.0, 0.0, 1.0, -1.0, 0.0, 0.0, -1.0, 0.0, 0.0, -1.0, 0.0, 0.0, -1.0, 0.0, 0.0, -1.0, 0.0, 0.0, -1.0, 0.0, 0.0, -1.0, 0.0, 0.0, -1.0, 0.0, 0.0, -1.0, 0.0, 0.0, -1.0, 0.0, 0.0, -1.0, 0.0, 0.0, -1.0, 0.0, 0.0, -1.0, 0.0, 0.0, -1.0, 0.0, 0.0, -1.0, 0.0, 0.0, -1.0, 0.0, 0.0, -1.0, 0.0, 0.0, -1.0, 0.0, 0.0, 0.0, -1.0, 0.0, 0.0, -1.0, 0.0, 0.0, -1.0, 0.0, 0.0, -1.0, 0.0, 0.0, -1.0, 0.0, 0.0, -1.0, 0.0, 0.0, 1.0, 0.0, 0.0, 1.0, 0.0, 0.0, 1.0, 0.0, 0.0, 1.0, 0.0, 0.0, 1.0, 0.0, 0.0, 1.0, 0.0, 0.0, 0.0, 1.0, 0.0, 0.0, 1.0, 0.0, 0.0, 1.0, 0.0, 0.0, 1.0, 0.0, 0.0, 1.0, 0.0, 0.0, 1.0, 0.0, 0.0, 1.0, 0.0, 0.0, 1.0, 0.0, 0.0, 1.0, 0.0, 0.0, 1.0, 0.0, 0.0, 1.0, 0.0, 0.0, 1.0, 0.0, 0.0, 1.0, 0.0, 0.0, 1.0, 0.0, 0.0, 1.0, 0.0, 0.0, 1.0, 0.0, 0.0, 1.0, 0.0, 0.0, 1.0, 0.0, 0.0, 1.0, 0.0, 0.0, 1.0, 0.0, 0.0, 1.0, 0.0, 0.0, 1.0, 0.0, 0.0, 1.0, 0.0, 0.0, 1.0, 0.0, 0.0, 1.0, 0.0, 0.0, 1.0, 0.0, 0.0, 1.0, 0.0, 0.0, 1.0, 0.0, 0.0, 1.0, 0.0, 0.0, 1.0, 0.0, -1.0, 0.0, 0.0, -1.0, 0.0, 0.0, -1.0, 0.0, 0.0, -1.0, 0.0, 0.0, -1.0, 0.0, 0.0, -1.0, 0.0, 0.0, 1.0, 0.0, 0.0, 1.0, 0.0, 0.0, 1.0, 0.0, 0.0, 1.0, 0.0, 0.0, 1.0, 0.0, 0.0, 1.0, 0.0, 0.0, 0.0, 1.0, 0.0, 0.0, 1.0, 0.0, 0.0, 1.0, 0.0, 0.0, 1.0, 0.0, 0.0, 1.0, 0.0, 0.0, 1.0, 0.0, 0.0, 1.0, 0.0, 0.0, 1.0, 0.0, 0.0, 1.0, 0.0, 0.0, 1.0, 0.0, 0.0, 1.0, 0.0, 0.0, 1.0, 0.0, 0.0, 1.0, 0.0, 0.0, 1.0, 0.0, 0.0, 1.0, 0.0, 0.0, 1.0, 0.0, 0.0, 1.0, 0.0, 0.0, 1.0, 0.0, 0.0, 1.0, 0.0, 0.0, 1.0, 0.0, 0.0, 1.0, 0.0, 0.0, 1.0, 0.0, 0.0, 1.0, 0.0, 0.0, 1.0, 0.0, 0.0, 1.0, 0.0, 0.0, 1.0, 0.0, 0.0, 1.0, 0.0, 0.0, 1.0, 0.0, 0.0, 1.0, 0.0, 0.0, 1.0, 0.0, -1.0, 0.0, 0.0, -1.0, 0.0, 0.0, -1.0, 0.0, 0.0, -1.0, 0.0, 0.0, -1.0, 0.0, 0.0, -1.0, 0.0, 0.0, -1.0, 0.0, 0.0, -1.0, 0.0, 0.0, -1.0, 0.0, 0.0, -1.0, 0.0, 0.0, -1.0, 0.0, 0.0, -1.0, 0.0, 0.0, -1.0, 0.0, 0.0, -1.0, 0.0, 0.0, -1.0, 0.0, 0.0, -1.0, 0.0, 0.0, -1.0, 0.0, 0.0, -1.0, 0.0, -1.0, 0.0, 0.0, -1.0, 0.0, 0.0, -1.0, 0.0, 0.0, -1.0, 0.0, 0.0, -1.0, 0.0, 0.0, -1.0, 0.0, 0.0, -1.0, 0.0, 0.0, -1.0, 0.0, 0.0, -1.0, 0.0, 0.0, -1.0, 0.0, 0.0, -1.0, 0.0, 0.0, -1.0, 0.0, 0.0, -1.0, 0.0, 0.0, -1.0, 0.0, 0.0, -1.0, 0.0, 0.0, -1.0, 0.0, 0.0, -1.0, 0.0, 0.0, -1.0, 0.0, 0.0, 0.0, 1.0, 0.0, 0.0, 1.0, 0.0, 0.0, 1.0, 0.0, 0.0, 1.0, 0.0, 0.0, 1.0, 0.0, 0.0, 1.0, 0.0, 0.0, 1.0, 0.0, 0.0, 1.0, 0.0, 0.0, 1.0, 0.0, 0.0, 1.0, 0.0, 0.0, 1.0, 0.0, 0.0, 1.0, 0.0, 0.0, 1.0, 0.0, 0.0, 1.0, 0.0, 0.0, 1.0, 0.0, 0.0, 1.0, 0.0, 0.0, 1.0, 0.0, 0.0, 1.0, 0.0, 1.0, 0.0, 0.0, 1.0, 0.0, 0.0, 1.0, 0.0, 0.0, 1.0, 0.0, 0.0, 1.0, 0.0, 0.0, 1.0, 0.0, 0.0, 1.0, 0.0, 0.0, 1.0, 0.0, 0.0, 1.0, 0.0, 0.0, 1.0, 0.0, 0.0, 1.0, 0.0, 0.0, 1.0, 0.0, 0.0, 1.0, 0.0, 0.0, 1.0, 0.0, 0.0, 1.0, 0.0, 0.0, 1.0, 0.0, 0.0, 1.0, 0.0, 0.0, 1.0, 0.0, 0.0, -1.016e-07, 0.0, 1.0, -5.491e-08, 0.0, 1.0, -6.578e-08, 0.0, 1.0, -6.578e-08, 0.0, 1.0, -5.491e-08, 0.0, 1.0, 0.0, 0.0, 1.0, -6.578e-08, 0.0, 1.0, 0.0, 0.0, 1.0, 0.0, 0.0, 1.0, 0.0, 0.0, 1.0, 0.0, 0.0, 1.0, 0.0, 0.0, 1.0, 0.0, 0.0, 1.0, 0.0, 0.0, 1.0, 0.0, 0.0, 1.0, 0.0, 0.0, 1.0, 0.0, 0.0, 1.0, 0.0, 0.0, 1.0, 0.0, 0.0, 1.0, 0.0, 0.0, 1.0, 0.0, 0.0, 1.0, 0.0, 0.0, 1.0, -1.674e-08, 0.0, 1.0, -1.016e-07, 0.0, 1.0, -1.016e-07, 0.0, 1.0, -1.674e-08, 0.0, 1.0, -6.178e-08, 0.0, 1.0, -1.016e-07, 0.0, 1.0, -6.178e-08, 0.0, 1.0, -5.491e-08, 0.0, 1.0, -1.674e-08, 0.0, 1.0, 0.0, 0.0, 1.0, 0.0, 0.0, 1.0, 0.0, 0.0, 1.0, 0.0, 0.0, 1.0, 0.0, 0.0, 1.0, 0.0, 0.0, 1.0, 0.0, 0.0, 1.0, 0.0, 0.0, 1.0, 0.0, 0.0, 1.0, 0.0, 0.0, 1.0, 0.0, 0.0, 1.0, 0.0, 0.0, 1.0, 0.0, 0.0, 1.0, 0.0, 0.0, 1.0, 0.0, 0.0, 1.0, 0.0, 0.0, 1.0, 0.0, 0.0, 1.0, 0.0, 0.0, 1.0, 0.0, 0.0, 1.0, 0.0, 0.0, 1.0, 0.0, 0.0, 1.0, 0.0, 0.0, 1.0, 0.0, 0.0, 1.0, 0.0, 0.0, 1.0, 0.0, 0.0, 1.0, 0.0, 0.0, 1.0, 0.0, 0.0, 1.0, 0.0, 0.0, 1.0, -4.305e-09, 0.0, 1.0, -4.305e-09, 0.0, 1.0, 0.0, 0.0, 1.0, -1.586e-08, 0.0, 1.0, -4.305e-09, 0.0, 1.0, -1.586e-08, 0.0, 1.0, -7.27e-09, 0.0, 1.0, -7.27e-09, 0.0, 1.0, -1.586e-08, 0.0, 1.0, -1.8e-08, 0.0, 1.0, -7.27e-09, 0.0, 1.0, -1.8e-08, 0.0, 1.0, 0.0, 0.0, 1.0, 0.0, 0.0, 1.0, -1.8e-08, 0.0, 1.0, 0.0, 0.0, 1.0, -1.586e-08, 0.0, 1.0, -3.286e-08, 0.0, 1.0, -1.8e-08, 0.0, 1.0, -1.8e-08, 0.0, 1.0, -3.286e-08, 0.0, 1.0, 0.0, 0.0, 1.0, 0.0, 0.0, 1.0, -3.286e-08, 0.0, 1.0, 0.0, 0.0, 1.0, 0.0, 0.0, 1.0, 0.0, 0.0, 1.0, 0.0, 0.0, 1.0, 0.0, 0.0, 1.0, 0.0, 0.0, 1.0, 0.0, 0.0, 1.0, 0.0, 0.0, 1.0, 0.0, 0.0, 1.0, 0.0, 0.0, 1.0, 0.0, 0.0, 1.0, 0.0, 0.0, 1.0, 0.0, 0.0, 1.0, 0.0, 0.0, 1.0, 0.0, 0.0, 1.0, 0.0, 0.0, 1.0, 0.0, 0.0, 1.0, 0.0, 0.0, 1.0, 0.0, 0.0, 1.0, -1.674e-08, 0.0, 1.0, 0.0, 0.0, 1.0, -6.178e-08, 0.0, 1.0, -6.178e-08, 0.0, 1.0, 0.0, 0.0, 1.0, 0.0, 0.0, 1.0, -5.491e-08, 0.0, 1.0, 0.0, 0.0, 1.0, 0.0, 0.0, 1.0, 0.0, 0.0, 1.0, 0.0, 0.0, 1.0, 0.0, 0.0, 1.0, -4.305e-09, 0.0, 1.0, 0.0, 0.0, 1.0, 0.0, 0.0, 1.0, 0.0, 0.0, 1.0, 0.0, 0.0, 1.0, 0.0, 0.0, 1.0, 0.0, 0.0, 1.0, 0.0, 0.0, 1.0, 0.0, 0.0, 1.0, 0.0, 0.0, 1.0, 0.0, 0.0, 1.0, 0.0, 0.0, 1.0, 0.0, 0.0, -1.0, 0.0, 0.0, -1.0, 0.0, 0.0, -1.0, 0.0, 0.0, -1.0, 0.0, 0.0, -1.0, 0.0, 0.0, -1.0, 0.0, 0.0, -1.0, 0.0, 0.0, -1.0, 0.0, 0.0, -1.0, 0.0, 0.0, -1.0, 0.0, 0.0, -1.0, 0.0, 0.0, -1.0, 0.0, 0.0, -1.0, 0.0, 0.0, -1.0, 0.0, 0.0, -1.0, 0.0, 0.0, -1.0, 0.0, 0.0, -1.0, 0.0, 0.0, -1.0, 0.0, 0.0, -1.0, 0.0, 0.0, -1.0, 0.0, 0.0, -1.0, 0.0, 0.0, -1.0, 0.0, 0.0, -1.0, 0.0, 0.0, -1.0, 0.0, 0.0, -1.0, 0.0, 0.0, -1.0, 0.0, 0.0, -1.0, 0.0, 0.0, -1.0, 0.0, 0.0, -1.0, 0.0, 0.0, -1.0, 0.0, 0.0, -1.0, 0.0, 0.0, -1.0, 0.0, 0.0, -1.0, 0.0, 0.0, -1.0, 0.0, 0.0, -1.0, 0.0, 0.0, -1.0])] * 3)])
me_board_3_fork_1_v4 = bpy.data.meshes.new('Board 3_fork_1 v4')
me_board_3_fork_1_v4.from_pydata([(0.03105, -0.1035, 0.0), (0.03105, -0.03519, 0.0), (0.03105, -0.03519, 0.0621), (0.03105, -0.1035, 0.0621), (-0.03105, -0.1035, 0.0), (-0.03105, -0.1035, 0.0621), (-0.03105, -0.03519, 0.0), (-0.03105, -0.03519, 0.0621), (-0.1615, -0.03519, 0.0), (-0.1615, -0.03519, 0.0621), (-0.1615, 0.1035, 0.0), (-0.1615, 0.1035, 0.0621), (-0.1201, 0.1035, 0.0), (-0.1201, 0.1035, 0.0621), (-0.1201, -0.00414, 0.0), (-0.1201, -0.00414, 0.0621), (-0.03105, -0.00414, 0.0), (-0.03105, -0.00414, 0.0621), (-0.03105, 0.1035, 0.0), (-0.03105, 0.1035, 0.0621), (0.03105, 0.1035, 0.0), (0.03105, 0.1035, 0.0621), (0.03105, -0.00414, 0.0), (0.03105, -0.00414, 0.0621), (0.1201, -0.00414, 0.0), (0.1201, -0.00414, 0.0621), (0.1201, 0.1035, 0.0), (0.1201, 0.1035, 0.0621), (0.1615, 0.1035, 0.0), (0.1615, 0.1035, 0.0621), (0.1615, -0.03519, 0.0), (0.1615, -0.03519, 0.0621)], [], [(0, 1, 3), (3, 1, 2), (4, 0, 5), (5, 0, 3), (6, 4, 7), (7, 4, 5), (8, 6, 9), (9, 6, 7), (10, 8, 11), (11, 8, 9), (12, 10, 13), (13, 10, 11), (14, 12, 15), (15, 12, 13), (16, 14, 17), (17, 14, 15), (18, 16, 19), (19, 16, 17), (20, 18, 21), (21, 18, 19), (22, 20, 23), (23, 20, 21), (24, 22, 25), (25, 22, 23), (26, 24, 27), (27, 24, 25), (28, 26, 29), (29, 26, 27), (30, 28, 31), (31, 28, 29), (1, 30, 2), (2, 30, 31), (31, 25, 2), (2, 25, 23), (2, 23, 7), (7, 23, 17), (7, 17, 15), (31, 29, 25), (25, 29, 27), (23, 21, 17), (17, 21, 19), (13, 11, 15), (15, 11, 9), (15, 9, 7), (7, 5, 2), (2, 5, 3), (28, 30, 24), (24, 30, 1), (24, 1, 22), (22, 1, 6), (22, 6, 16), (16, 6, 14), (14, 6, 8), (14, 8, 10), (1, 0, 6), (6, 0, 4), (10, 12, 14), (18, 20, 16), (16, 20, 22), (24, 26, 28)])
me_board_3_fork_1_v4.polygons.foreach_set('use_smooth', [True] * 60)
_k = set([(0, 1), (0, 3), (0, 4), (1, 2), (1, 30), (2, 3), (2, 31), (3, 5), (4, 5), (4, 6), (5, 7), (6, 7), (6, 8), (7, 9), (8, 9), (8, 10), (9, 11), (10, 11), (10, 12), (11, 13), (12, 13), (12, 14), (13, 15), (14, 15), (14, 16), (15, 17), (16, 17), (16, 18), (17, 19), (18, 19), (18, 20), (19, 21), (20, 21), (20, 22), (21, 23), (22, 23), (22, 24), (23, 25), (24, 25), (24, 26), (25, 27), (26, 27), (26, 28), (27, 29), (28, 29), (28, 30), (29, 31), (30, 31)])
me_board_3_fork_1_v4.attributes.new('sharp_edge', 'BOOLEAN', 'EDGE').data.foreach_set('value', [ (min(e.vertices), max(e.vertices)) in _k for e in me_board_3_fork_1_v4.edges])
_uv = me_board_3_fork_1_v4.uv_layers.new(name='UVMap')
_uv.uv.foreach_set('vector', [0.0, 0.0, 3.3, 0.0, 0.0, 3.0, 0.0, 3.0, 3.3, 0.0, 3.3, 3.0, 0.0, 0.0, 3.0, 0.0, 0.0, 3.0, 0.0, 3.0, 3.0, 0.0, 3.0, 3.0, 0.0, 0.0, 3.3, 0.0, 0.0, 3.0, 0.0, 3.0, 3.3, 0.0, 3.3, 3.0, 0.0, 0.0, 6.3, 0.0, 0.0, 3.0, 0.0, 3.0, 6.3, 0.0, 6.3, 3.0, 0.0, 0.0, 6.7, 0.0, 0.0, 3.0, 0.0, 3.0, 6.7, 0.0, 6.7, 3.0, 0.0, 0.0, 2.0, 0.0, 0.0, 3.0, 0.0, 3.0, 2.0, 0.0, 2.0, 3.0, 0.0, 0.0, 5.2, 0.0, 0.0, 3.0, 0.0, 3.0, 5.2, 0.0, 5.2, 3.0, 0.0, 0.0, 4.3, 0.0, 0.0, 3.0, 0.0, 3.0, 4.3, 0.0, 4.3, 3.0, 0.0, 0.0, 5.2, 0.0, 0.0, 3.0, 0.0, 3.0, 5.2, 0.0, 5.2, 3.0, 0.0, 0.0, 3.0, 0.0, 0.0, 3.0, 0.0, 3.0, 3.0, 0.0, 3.0, 3.0, 0.0, 0.0, 5.2, 0.0, 0.0, 3.0, 0.0, 3.0, 5.2, 0.0, 5.2, 3.0, 0.0, 0.0, 4.3, 0.0, 0.0, 3.0, 0.0, 3.0, 4.3, 0.0, 4.3, 3.0, 0.0, 0.0, 5.2, 0.0, 0.0, 3.0, 0.0, 3.0, 5.2, 0.0, 5.2, 3.0, 0.0, 0.0, 2.0, 0.0, 0.0, 3.0, 0.0, 3.0, 2.0, 0.0, 2.0, 3.0, 0.0, 0.0, 6.7, 0.0, 0.0, 3.0, 0.0, 3.0, 6.7, 0.0, 6.7, 3.0, 0.0, 0.0, 6.3, 0.0, 0.0, 3.0, 0.0, 3.0, 6.3, 0.0, 6.3, 3.0, 1.7, 7.8, 0.2, 5.8, 1.7, 1.5, 1.7, 1.5, 0.2, 5.8, 0.2, 1.5, 1.7, 1.5, 0.2, 1.5, 1.7, -1.5, 1.7, -1.5, 0.2, 1.5, 0.2, -1.5, 1.7, -1.5, 0.2, -1.5, 0.2, -5.8, 1.7, 7.8, -5.0, 7.8, 0.2, 5.8, 0.2, 5.8, -5.0, 7.8, -5.0, 5.8, 0.2, 1.5, -5.0, 1.5, 0.2, -1.5, 0.2, -1.5, -5.0, 1.5, -5.0, -1.5, -5.0, -5.8, -5.0, -7.8, 0.2, -5.8, 0.2, -5.8, -5.0, -7.8, 1.7, -7.8, 0.2, -5.8, 1.7, -7.8, 1.7, -1.5, 1.7, -1.5, 5.0, -1.5, 1.7, 1.5, 1.7, 1.5, 5.0, -1.5, 5.0, 1.5, -7.8, 5.0, -7.8, -1.7, -5.8, -0.2, -5.8, -0.2, -7.8, -1.7, -1.5, -1.7, -5.8, -0.2, -1.5, -1.7, -1.5, -0.2, -1.5, -0.2, -1.5, -1.7, 1.5, -1.7, -1.5, -0.2, 1.5, -1.7, 1.5, -0.2, 1.5, -0.2, 1.5, -1.7, 5.8, -0.2, 5.8, -0.2, 1.5, -1.7, 7.8, -1.7, 5.8, -0.2, 7.8, -1.7, 7.8, 5.0, -1.5, -1.7, -1.5, -5.0, 1.5, -1.7, 1.5, -1.7, -1.5, -5.0, 1.5, -5.0, 7.8, 5.0, 5.8, 5.0, 5.8, -0.2, 1.5, 5.0, -1.5, 5.0, 1.5, -0.2, 1.5, -0.2, -1.5, 5.0, -1.5, -0.2, -5.8, -0.2, -5.8, 5.0, -7.8, 5.0])
me_board_3_fork_1_v4.materials.append(mat_opaque_255_0_0__001)
me_board_3_fork_1_v4.update()
me_board_3_fork_1_v4.normals_split_custom_set([tuple(v) for v in zip(*[iter([1.0, 0.0, 0.0, 1.0, 0.0, 0.0, 1.0, 0.0, 0.0, 1.0, 0.0, 0.0, 1.0, 0.0, 0.0, 1.0, 0.0, 0.0, 0.0, -1.0, 0.0, 0.0, -1.0, 0.0, 0.0, -1.0, 0.0, 0.0, -1.0, 0.0, 0.0, -1.0, 0.0, 0.0, -1.0, 0.0, -1.0, 0.0, 0.0, -1.0, 0.0, 0.0, -1.0, 0.0, 0.0, -1.0, 0.0, 0.0, -1.0, 0.0, 0.0, -1.0, 0.0, 0.0, 0.0, -1.0, 0.0, 0.0, -1.0, 0.0, 0.0, -1.0, 0.0, 0.0, -1.0, 0.0, 0.0, -1.0, 0.0, 0.0, -1.0, 0.0, -1.0, 0.0, 0.0, -1.0, 0.0, 0.0, -1.0, 0.0, 0.0, -1.0, 0.0, 0.0, -1.0, 0.0, 0.0, -1.0, 0.0, 0.0, 0.0, 1.0, 0.0, 0.0, 1.0, 0.0, 0.0, 1.0, 0.0, 0.0, 1.0, 0.0, 0.0, 1.0, 0.0, 0.0, 1.0, 0.0, 1.0, 0.0, 0.0, 1.0, 0.0, 0.0, 1.0, 0.0, 0.0, 1.0, 0.0, 0.0, 1.0, 0.0, 0.0, 1.0, 0.0, 0.0, 0.0, 1.0, 0.0, 0.0, 1.0, 0.0, 0.0, 1.0, 0.0, 0.0, 1.0, 0.0, 0.0, 1.0, 0.0, 0.0, 1.0, 0.0, -1.0, 0.0, 0.0, -1.0, 0.0, 0.0, -1.0, 0.0, 0.0, -1.0, 0.0, 0.0, -1.0, 0.0, 0.0, -1.0, 0.0, 0.0, 0.0, 1.0, 0.0, 0.0, 1.0, 0.0, 0.0, 1.0, 0.0, 0.0, 1.0, 0.0, 0.0, 1.0, 0.0, 0.0, 1.0, 0.0, 1.0, 0.0, 0.0, 1.0, 0.0, 0.0, 1.0, 0.0, 0.0, 1.0, 0.0, 0.0, 1.0, 0.0, 0.0, 1.0, 0.0, 0.0, 0.0, 1.0, 0.0, 0.0, 1.0, 0.0, 0.0, 1.0, 0.0, 0.0, 1.0, 0.0, 0.0, 1.0, 0.0, 0.0, 1.0, 0.0, -1.0, 0.0, 0.0, -1.0, 0.0, 0.0, -1.0, 0.0, 0.0, -1.0, 0.0, 0.0, -1.0, 0.0, 0.0, -1.0, 0.0, 0.0, 0.0, 1.0, 0.0, 0.0, 1.0, 0.0, 0.0, 1.0, 0.0, 0.0, 1.0, 0.0, 0.0, 1.0, 0.0, 0.0, 1.0, 0.0, 1.0, 0.0, 0.0, 1.0, 0.0, 0.0, 1.0, 0.0, 0.0, 1.0, 0.0, 0.0, 1.0, 0.0, 0.0, 1.0, 0.0, 0.0, 0.0, -1.0, 0.0, 0.0, -1.0, 0.0, 0.0, -1.0, 0.0, 0.0, -1.0, 0.0, 0.0, -1.0, 0.0, 0.0, -1.0, 0.0, 9.575e-08, 0.0, 1.0, 6.358e-08, 0.0, 1.0, 0.0, 0.0, 1.0, 0.0, 0.0, 1.0, 6.358e-08, 0.0, 1.0, 0.0, 0.0, 1.0, 0.0, 0.0, 1.0, 0.0, 0.0, 1.0, 0.0, 0.0, 1.0, 0.0, 0.0, 1.0, 0.0, 0.0, 1.0, 0.0, 0.0, 1.0, 0.0, 0.0, 1.0, 0.0, 0.0, 1.0, 0.0, 0.0, 1.0, 9.575e-08, 0.0, 1.0, 3.791e-08, 0.0, 1.0, 6.358e-08, 0.0, 1.0, 6.358e-08, 0.0, 1.0, 3.791e-08, 0.0, 1.0, 0.0, 0.0, 1.0, 0.0, 0.0, 1.0, 0.0, 0.0, 1.0, 0.0, 0.0, 1.0, 0.0, 0.0, 1.0, 0.0, 0.0, 1.0, 0.0, 0.0, 1.0, 0.0, 0.0, 1.0, 0.0, 0.0, 1.0, 0.0, 0.0, 1.0, 0.0, 0.0, 1.0, 0.0, 0.0, 1.0, 0.0, 0.0, 1.0, 0.0, 0.0, 1.0, 0.0, 0.0, 1.0, 0.0, 0.0, 1.0, 0.0, 0.0, 1.0, 0.0, 0.0, 1.0, 0.0, 0.0, 1.0, 0.0, 0.0, 1.0, 0.0, 0.0, 1.0, 0.0, 0.0, 1.0, 0.0, 0.0, -1.0, 0.0, 0.0, -1.0, 0.0, 0.0, -1.0, 0.0, 0.0, -1.0, 0.0, 0.0, -1.0, 0.0, 0.0, -1.0, 0.0, 0.0, -1.0, 0.0, 0.0, -1.0, 0.0, 0.0, -1.0, 0.0, 0.0, -1.0, 0.0, 0.0, -1.0, 0.0, 0.0, -1.0, 0.0, 0.0, -1.0, 0.0, 0.0, -1.0, 0.0, 0.0, -1.0, 0.0, 0.0, -1.0, 0.0, 0.0, -1.0, 0.0, 0.0, -1.0, 0.0, 0.0, -1.0, 0.0, 0.0, -1.0, 0.0, 0.0, -1.0, 0.0, 0.0, -1.0, 0.0, 0.0, -1.0, 0.0, 0.0, -1.0, 0.0, 0.0, -1.0, 0.0, 0.0, -1.0, 0.0, 0.0, -1.0, 0.0, 0.0, -1.0, 0.0, 0.0, -1.0, 0.0, 0.0, -1.0, 0.0, 0.0, -1.0, 0.0, 0.0, -1.0, 0.0, 0.0, -1.0, 0.0, 0.0, -1.0, 0.0, 0.0, -1.0, 0.0, 0.0, -1.0, 0.0, 0.0, -1.0, 0.0, 0.0, -1.0, 0.0, 0.0, -1.0, 0.0, 0.0, -1.0, 0.0, 0.0, -1.0, 0.0, 0.0, -1.0])] * 3)])
me_board_3_fork_2_v3 = bpy.data.meshes.new('Board 3_fork_2 v3')
me_board_3_fork_2_v3.from_pydata([(0.03105, -0.1035, 0.0), (0.03105, -0.03519, 0.0), (0.03105, -0.03519, 0.0621), (0.03105, -0.1035, 0.0621), (-0.03105, -0.1035, 0.0), (-0.03105, -0.1035, 0.0621), (-0.03105, -0.03519, 0.0), (-0.03105, -0.03519, 0.0621), (-0.1615, -0.03519, 0.0), (-0.1615, -0.03519, 0.0621), (-0.1615, 0.1035, 0.0), (-0.1615, 0.1035, 0.0621), (-0.1201, 0.1035, 0.0), (-0.1201, 0.1035, 0.0621), (-0.1201, -0.00414, 0.0), (-0.1201, -0.00414, 0.0621), (-0.03105, -0.00414, 0.0), (-0.03105, -0.00414, 0.0621), (-0.03105, 0.1035, 0.0), (-0.03105, 0.1035, 0.0621), (0.03105, 0.1035, 0.0), (0.03105, 0.1035, 0.0621), (0.03105, -0.00414, 0.0), (0.03105, -0.00414, 0.0621), (0.1201, -0.00414, 0.0), (0.1201, -0.00414, 0.0621), (0.1201, 0.1035, 0.0), (0.1201, 0.1035, 0.0621), (0.1615, 0.1035, 0.0), (0.1615, 0.1035, 0.0621), (0.1615, -0.03519, 0.0), (0.1615, -0.03519, 0.0621)], [], [(0, 1, 3), (3, 1, 2), (4, 0, 5), (5, 0, 3), (6, 4, 7), (7, 4, 5), (8, 6, 9), (9, 6, 7), (10, 8, 11), (11, 8, 9), (12, 10, 13), (13, 10, 11), (14, 12, 15), (15, 12, 13), (16, 14, 17), (17, 14, 15), (18, 16, 19), (19, 16, 17), (20, 18, 21), (21, 18, 19), (22, 20, 23), (23, 20, 21), (24, 22, 25), (25, 22, 23), (26, 24, 27), (27, 24, 25), (28, 26, 29), (29, 26, 27), (30, 28, 31), (31, 28, 29), (1, 30, 2), (2, 30, 31), (31, 25, 2), (2, 25, 23), (2, 23, 7), (7, 23, 17), (7, 17, 15), (31, 29, 25), (25, 29, 27), (23, 21, 17), (17, 21, 19), (13, 11, 15), (15, 11, 9), (15, 9, 7), (7, 5, 2), (2, 5, 3), (28, 30, 24), (24, 30, 1), (24, 1, 22), (22, 1, 6), (22, 6, 16), (16, 6, 14), (14, 6, 8), (14, 8, 10), (1, 0, 6), (6, 0, 4), (10, 12, 14), (18, 20, 16), (16, 20, 22), (24, 26, 28)])
me_board_3_fork_2_v3.polygons.foreach_set('use_smooth', [True] * 60)
_k = set([(0, 1), (0, 3), (0, 4), (1, 2), (1, 30), (2, 3), (2, 31), (3, 5), (4, 5), (4, 6), (5, 7), (6, 7), (6, 8), (7, 9), (8, 9), (8, 10), (9, 11), (10, 11), (10, 12), (11, 13), (12, 13), (12, 14), (13, 15), (14, 15), (14, 16), (15, 17), (16, 17), (16, 18), (17, 19), (18, 19), (18, 20), (19, 21), (20, 21), (20, 22), (21, 23), (22, 23), (22, 24), (23, 25), (24, 25), (24, 26), (25, 27), (26, 27), (26, 28), (27, 29), (28, 29), (28, 30), (29, 31), (30, 31)])
me_board_3_fork_2_v3.attributes.new('sharp_edge', 'BOOLEAN', 'EDGE').data.foreach_set('value', [ (min(e.vertices), max(e.vertices)) in _k for e in me_board_3_fork_2_v3.edges])
_uv = me_board_3_fork_2_v3.uv_layers.new(name='UVMap')
_uv.uv.foreach_set('vector', [0.0, 0.0, 3.3, 0.0, 0.0, 3.0, 0.0, 3.0, 3.3, 0.0, 3.3, 3.0, 0.0, 0.0, 3.0, 0.0, 0.0, 3.0, 0.0, 3.0, 3.0, 0.0, 3.0, 3.0, 0.0, 0.0, 3.3, 0.0, 0.0, 3.0, 0.0, 3.0, 3.3, 0.0, 3.3, 3.0, 0.0, 0.0, 6.3, 0.0, 0.0, 3.0, 0.0, 3.0, 6.3, 0.0, 6.3, 3.0, 0.0, 0.0, 6.7, 0.0, 0.0, 3.0, 0.0, 3.0, 6.7, 0.0, 6.7, 3.0, 0.0, 0.0, 2.0, 0.0, 0.0, 3.0, 0.0, 3.0, 2.0, 0.0, 2.0, 3.0, 0.0, 0.0, 5.2, 0.0, 0.0, 3.0, 0.0, 3.0, 5.2, 0.0, 5.2, 3.0, 0.0, 0.0, 4.3, 0.0, 0.0, 3.0, 0.0, 3.0, 4.3, 0.0, 4.3, 3.0, 0.0, 0.0, 5.2, 0.0, 0.0, 3.0, 0.0, 3.0, 5.2, 0.0, 5.2, 3.0, 0.0, 0.0, 3.0, 0.0, 0.0, 3.0, 0.0, 3.0, 3.0, 0.0, 3.0, 3.0, 0.0, 0.0, 5.2, 0.0, 0.0, 3.0, 0.0, 3.0, 5.2, 0.0, 5.2, 3.0, 0.0, 0.0, 4.3, 0.0, 0.0, 3.0, 0.0, 3.0, 4.3, 0.0, 4.3, 3.0, 0.0, 0.0, 5.2, 0.0, 0.0, 3.0, 0.0, 3.0, 5.2, 0.0, 5.2, 3.0, 0.0, 0.0, 2.0, 0.0, 0.0, 3.0, 0.0, 3.0, 2.0, 0.0, 2.0, 3.0, 0.0, 0.0, 6.7, 0.0, 0.0, 3.0, 0.0, 3.0, 6.7, 0.0, 6.7, 3.0, 0.0, 0.0, 6.3, 0.0, 0.0, 3.0, 0.0, 3.0, 6.3, 0.0, 6.3, 3.0, 1.7, 7.8, 0.2, 5.8, 1.7, 1.5, 1.7, 1.5, 0.2, 5.8, 0.2, 1.5, 1.7, 1.5, 0.2, 1.5, 1.7, -1.5, 1.7, -1.5, 0.2, 1.5, 0.2, -1.5, 1.7, -1.5, 0.2, -1.5, 0.2, -5.8, 1.7, 7.8, -5.0, 7.8, 0.2, 5.8, 0.2, 5.8, -5.0, 7.8, -5.0, 5.8, 0.2, 1.5, -5.0, 1.5, 0.2, -1.5, 0.2, -1.5, -5.0, 1.5, -5.0, -1.5, -5.0, -5.8, -5.0, -7.8, 0.2, -5.8, 0.2, -5.8, -5.0, -7.8, 1.7, -7.8, 0.2, -5.8, 1.7, -7.8, 1.7, -1.5, 1.7, -1.5, 5.0, -1.5, 1.7, 1.5, 1.7, 1.5, 5.0, -1.5, 5.0, 1.5, -7.8, 5.0, -7.8, -1.7, -5.8, -0.2, -5.8, -0.2, -7.8, -1.7, -1.5, -1.7, -5.8, -0.2, -1.5, -1.7, -1.5, -0.2, -1.5, -0.2, -1.5, -1.7, 1.5, -1.7, -1.5, -0.2, 1.5, -1.7, 1.5, -0.2, 1.5, -0.2, 1.5, -1.7, 5.8, -0.2, 5.8, -0.2, 1.5, -1.7, 7.8, -1.7, 5.8, -0.2, 7.8, -1.7, 7.8, 5.0, -1.5, -1.7, -1.5, -5.0, 1.5, -1.7, 1.5, -1.7, -1.5, -5.0, 1.5, -5.0, 7.8, 5.0, 5.8, 5.0, 5.8, -0.2, 1.5, 5.0, -1.5, 5.0, 1.5, -0.2, 1.5, -0.2, -1.5, 5.0, -1.5, -0.2, -5.8, -0.2, -5.8, 5.0, -7.8, 5.0])
me_board_3_fork_2_v3.materials.append(mat_opaque_128_78_255__001)
me_board_3_fork_2_v3.update()
me_board_3_fork_2_v3.normals_split_custom_set([tuple(v) for v in zip(*[iter([1.0, 0.0, 0.0, 1.0, 0.0, 0.0, 1.0, 0.0, 0.0, 1.0, 0.0, 0.0, 1.0, 0.0, 0.0, 1.0, 0.0, 0.0, 0.0, -1.0, 0.0, 0.0, -1.0, 0.0, 0.0, -1.0, 0.0, 0.0, -1.0, 0.0, 0.0, -1.0, 0.0, 0.0, -1.0, 0.0, -1.0, 0.0, 0.0, -1.0, 0.0, 0.0, -1.0, 0.0, 0.0, -1.0, 0.0, 0.0, -1.0, 0.0, 0.0, -1.0, 0.0, 0.0, 0.0, -1.0, 0.0, 0.0, -1.0, 0.0, 0.0, -1.0, 0.0, 0.0, -1.0, 0.0, 0.0, -1.0, 0.0, 0.0, -1.0, 0.0, -1.0, 0.0, 0.0, -1.0, 0.0, 0.0, -1.0, 0.0, 0.0, -1.0, 0.0, 0.0, -1.0, 0.0, 0.0, -1.0, 0.0, 0.0, 0.0, 1.0, 0.0, 0.0, 1.0, 0.0, 0.0, 1.0, 0.0, 0.0, 1.0, 0.0, 0.0, 1.0, 0.0, 0.0, 1.0, 0.0, 1.0, 0.0, 0.0, 1.0, 0.0, 0.0, 1.0, 0.0, 0.0, 1.0, 0.0, 0.0, 1.0, 0.0, 0.0, 1.0, 0.0, 0.0, 0.0, 1.0, 0.0, 0.0, 1.0, 0.0, 0.0, 1.0, 0.0, 0.0, 1.0, 0.0, 0.0, 1.0, 0.0, 0.0, 1.0, 0.0, -1.0, 0.0, 0.0, -1.0, 0.0, 0.0, -1.0, 0.0, 0.0, -1.0, 0.0, 0.0, -1.0, 0.0, 0.0, -1.0, 0.0, 0.0, 0.0, 1.0, 0.0, 0.0, 1.0, 0.0, 0.0, 1.0, 0.0, 0.0, 1.0, 0.0, 0.0, 1.0, 0.0, 0.0, 1.0, 0.0, 1.0, 0.0, 0.0, 1.0, 0.0, 0.0, 1.0, 0.0, 0.0, 1.0, 0.0, 0.0, 1.0, 0.0, 0.0, 1.0, 0.0, 0.0, 0.0, 1.0, 0.0, 0.0, 1.0, 0.0, 0.0, 1.0, 0.0, 0.0, 1.0, 0.0, 0.0, 1.0, 0.0, 0.0, 1.0, 0.0, -1.0, 0.0, 0.0, -1.0, 0.0, 0.0, -1.0, 0.0, 0.0, -1.0, 0.0, 0.0, -1.0, 0.0, 0.0, -1.0, 0.0, 0.0, 0.0, 1.0, 0.0, 0.0, 1.0, 0.0, 0.0, 1.0, 0.0, 0.0, 1.0, 0.0, 0.0, 1.0, 0.0, 0.0, 1.0, 0.0, 1.0, 0.0, 0.0, 1.0, 0.0, 0.0, 1.0, 0.0, 0.0, 1.0, 0.0, 0.0, 1.0, 0.0, 0.0, 1.0, 0.0, 0.0, 0.0, -1.0, 0.0, 0.0, -1.0, 0.0, 0.0, -1.0, 0.0, 0.0, -1.0, 0.0, 0.0, -1.0, 0.0, 0.0, -1.0, 0.0, 9.575e-08, 0.0, 1.0, 6.358e-08, 0.0, 1.0, 0.0, 0.0, 1.0, 0.0, 0.0, 1.0, 6.358e-08, 0.0, 1.0, 0.0, 0.0, 1.0, 0.0, 0.0, 1.0, 0.0, 0.0, 1.0, 0.0, 0.0, 1.0, 0.0, 0.0, 1.0, 0.0, 0.0, 1.0, 0.0, 0.0, 1.0, 0.0, 0.0, 1.0, 0.0, 0.0, 1.0, 0.0, 0.0, 1.0, 9.575e-08, 0.0, 1.0, 3.791e-08, 0.0, 1.0, 6.358e-08, 0.0, 1.0, 6.358e-08, 0.0, 1.0, 3.791e-08, 0.0, 1.0, 0.0, 0.0, 1.0, 0.0, 0.0, 1.0, 0.0, 0.0, 1.0, 0.0, 0.0, 1.0, 0.0, 0.0, 1.0, 0.0, 0.0, 1.0, 0.0, 0.0, 1.0, 0.0, 0.0, 1.0, 0.0, 0.0, 1.0, 0.0, 0.0, 1.0, 0.0, 0.0, 1.0, 0.0, 0.0, 1.0, 0.0, 0.0, 1.0, 0.0, 0.0, 1.0, 0.0, 0.0, 1.0, 0.0, 0.0, 1.0, 0.0, 0.0, 1.0, 0.0, 0.0, 1.0, 0.0, 0.0, 1.0, 0.0, 0.0, 1.0, 0.0, 0.0, 1.0, 0.0, 0.0, 1.0, 0.0, 0.0, -1.0, 0.0, 0.0, -1.0, 0.0, 0.0, -1.0, 0.0, 0.0, -1.0, 0.0, 0.0, -1.0, 0.0, 0.0, -1.0, 0.0, 0.0, -1.0, 0.0, 0.0, -1.0, 0.0, 0.0, -1.0, 0.0, 0.0, -1.0, 0.0, 0.0, -1.0, 0.0, 0.0, -1.0, 0.0, 0.0, -1.0, 0.0, 0.0, -1.0, 0.0, 0.0, -1.0, 0.0, 0.0, -1.0, 0.0, 0.0, -1.0, 0.0, 0.0, -1.0, 0.0, 0.0, -1.0, 0.0, 0.0, -1.0, 0.0, 0.0, -1.0, 0.0, 0.0, -1.0, 0.0, 0.0, -1.0, 0.0, 0.0, -1.0, 0.0, 0.0, -1.0, 0.0, 0.0, -1.0, 0.0, 0.0, -1.0, 0.0, 0.0, -1.0, 0.0, 0.0, -1.0, 0.0, 0.0, -1.0, 0.0, 0.0, -1.0, 0.0, 0.0, -1.0, 0.0, 0.0, -1.0, 0.0, 0.0, -1.0, 0.0, 0.0, -1.0, 0.0, 0.0, -1.0, 0.0, 0.0, -1.0, 0.0, 0.0, -1.0, 0.0, 0.0, -1.0, 0.0, 0.0, -1.0, 0.0, 0.0, -1.0, 0.0, 0.0, -1.0])] * 3)])
me_board_3_line_1_v3 = bpy.data.meshes.new('Board 3_line_1 v3')
me_board_3_line_1_v3.from_pydata([(0.0383, 0.207, 0.07659), (-0.0383, 0.207, 0.07659), (-0.0383, 0.0, 0.07659), (-0.0383, -0.207, 0.07659), (0.0383, -0.207, 0.07659), (0.0383, 0.0, 0.07659), (0.0383, 0.207, 0.0), (0.0383, -0.207, 0.0), (0.0383, 0.0, 0.0), (-0.0383, 0.207, 0.0), (-0.0383, -0.207, 0.0), (-0.0383, 0.0, 0.0)], [], [(0, 1, 5), (5, 1, 2), (5, 2, 4), (4, 2, 3), (6, 0, 8), (8, 0, 5), (8, 5, 7), (7, 5, 4), (9, 6, 11), (11, 6, 8), (11, 8, 10), (10, 8, 7), (1, 9, 2), (2, 9, 11), (2, 11, 3), (3, 11, 10), (1, 0, 9), (9, 0, 6), (3, 10, 4), (4, 10, 7)])
me_board_3_line_1_v3.polygons.foreach_set('use_smooth', [True] * 20)
_k = set([(0, 1), (0, 5), (0, 6), (1, 2), (1, 9), (2, 3), (3, 4), (3, 10), (4, 5), (4, 7), (6, 8), (6, 9), (7, 8), (7, 10), (9, 11), (10, 11)])
me_board_3_line_1_v3.attributes.new('sharp_edge', 'BOOLEAN', 'EDGE').data.foreach_set('value', [ (min(e.vertices), max(e.vertices)) in _k for e in me_board_3_line_1_v3.edges])
_uv = me_board_3_line_1_v3.uv_layers.new(name='UVMap')
_uv.uv.foreach_set('vector', [0.0, 0.0, 3.7, 0.0, 0.0, 10.0, 0.0, 10.0, 3.7, 0.0, 3.7, 10.0, 0.0, 10.0, 3.7, 10.0, 0.0, 20.0, 0.0, 20.0, 3.7, 10.0, 3.7, 20.0, 0.0, 0.0, 3.7, 0.0, 0.0, 10.0, 0.0, 10.0, 3.7, 0.0, 3.7, 10.0, 0.0, 10.0, 3.7, 10.0, 0.0, 20.0, 0.0, 20.0, 3.7, 10.0, 3.7, 20.0, 0.0, 0.0, 3.7, 0.0, 0.0, 10.0, 0.0, 10.0, 3.7, 0.0, 3.7, 10.0, 0.0, 10.0, 3.7, 10.0, 0.0, 20.0, 0.0, 20.0, 3.7, 10.0, 3.7, 20.0, 0.0, 0.0, 3.7, 0.0, 0.0, 10.0, 0.0, 10.0, 3.7, 0.0, 3.7, 10.0, 0.0, 10.0, 3.7, 10.0, 0.0, 20.0, 0.0, 20.0, 3.7, 10.0, 3.7, 20.0, -1.85, -1.85, 1.85, -1.85, -1.85, 1.85, -1.85, 1.85, 1.85, -1.85, 1.85, 1.85, -1.85, -1.85, 1.85, -1.85, -1.85, 1.85, -1.85, 1.85, 1.85, -1.85, 1.85, 1.85])
me_board_3_line_1_v3.materials.append(mat_opaque_83_255_20__001)
me_board_3_line_1_v3.update()
me_board_3_line_1_v3.normals_split_custom_set([tuple(v) for v in zip(*[iter([0.0, 0.0, 1.0, 0.0, 0.0, 1.0, 0.0, 0.0, 1.0, 0.0, 0.0, 1.0, 0.0, 0.0, 1.0, 0.0, 0.0, 1.0, 0.0, 0.0, 1.0, 0.0, 0.0, 1.0, 0.0, 0.0, 1.0, 0.0, 0.0, 1.0, 0.0, 0.0, 1.0, 0.0, 0.0, 1.0, 1.0, 0.0, 0.0, 1.0, 0.0, 0.0, 1.0, 0.0, 0.0, 1.0, 0.0, 0.0, 1.0, 0.0, 0.0, 1.0, 0.0, 0.0, 1.0, 0.0, 0.0, 1.0, 0.0, 0.0, 1.0, 0.0, 0.0, 1.0, 0.0, 0.0, 1.0, 0.0, 0.0, 1.0, 0.0, 0.0, 0.0, 0.0, -1.0, 0.0, 0.0, -1.0, 0.0, 0.0, -1.0, 0.0, 0.0, -1.0, 0.0, 0.0, -1.0, 0.0, 0.0, -1.0, 0.0, 0.0, -1.0, 0.0, 0.0, -1.0, 0.0, 0.0, -1.0, 0.0, 0.0, -1.0, 0.0, 0.0, -1.0, 0.0, 0.0, -1.0, -1.0, 0.0, 0.0, -1.0, 0.0, 0.0, -1.0, 0.0, 0.0, -1.0, 0.0, 0.0, -1.0, 0.0, 0.0, -1.0, 0.0, 0.0, -1.0, 0.0, 0.0, -1.0, 0.0, 0.0, -1.0, 0.0, 0.0, -1.0, 0.0, 0.0, -1.0, 0.0, 0.0, -1.0, 0.0, 0.0, 0.0, 1.0, 0.0, 0.0, 1.0, 0.0, 0.0, 1.0, 0.0, 0.0, 1.0, 0.0, 0.0, 1.0, 0.0, 0.0, 1.0, 0.0, 0.0, -1.0, 0.0, 0.0, -1.0, 0.0, 0.0, -1.0, 0.0, 0.0, -1.0, 0.0, 0.0, -1.0, 0.0, 0.0, -1.0, 0.0])] * 3)])
me_board_3_line_2_v4 = bpy.data.meshes.new('Board 3_line_2 v4')
me_board_3_line_2_v4.from_pydata([(0.0383, 0.207, 0.07659), (-0.0383, 0.207, 0.07659), (-0.0383, 0.0, 0.07659), (-0.0383, -0.207, 0.07659), (0.0383, -0.207, 0.07659), (0.0383, 0.0, 0.07659), (0.0383, 0.207, 0.0), (0.0383, -0.207, 0.0), (0.0383, 0.0, 0.0), (-0.0383, 0.207, 0.0), (-0.0383, -0.207, 0.0), (-0.0383, 0.0, 0.0)], [], [(0, 1, 5), (5, 1, 2), (5, 2, 4), (4, 2, 3), (6, 0, 8), (8, 0, 5), (8, 5, 7), (7, 5, 4), (9, 6, 11), (11, 6, 8), (11, 8, 10), (10, 8, 7), (1, 9, 2), (2, 9, 11), (2, 11, 3), (3, 11, 10), (1, 0, 9), (9, 0, 6), (3, 10, 4), (4, 10, 7)])
me_board_3_line_2_v4.polygons.foreach_set('use_smooth', [True] * 20)
_k = set([(0, 1), (0, 5), (0, 6), (1, 2), (1, 9), (2, 3), (3, 4), (3, 10), (4, 5), (4, 7), (6, 8), (6, 9), (7, 8), (7, 10), (9, 11), (10, 11)])
me_board_3_line_2_v4.attributes.new('sharp_edge', 'BOOLEAN', 'EDGE').data.foreach_set('value', [ (min(e.vertices), max(e.vertices)) in _k for e in me_board_3_line_2_v4.edges])
_uv = me_board_3_line_2_v4.uv_layers.new(name='UVMap')
_uv.uv.foreach_set('vector', [0.0, 0.0, 3.7, 0.0, 0.0, 10.0, 0.0, 10.0, 3.7, 0.0, 3.7, 10.0, 0.0, 10.0, 3.7, 10.0, 0.0, 20.0, 0.0, 20.0, 3.7, 10.0, 3.7, 20.0, 0.0, 0.0, 3.7, 0.0, 0.0, 10.0, 0.0, 10.0, 3.7, 0.0, 3.7, 10.0, 0.0, 10.0, 3.7, 10.0, 0.0, 20.0, 0.0, 20.0, 3.7, 10.0, 3.7, 20.0, 0.0, 0.0, 3.7, 0.0, 0.0, 10.0, 0.0, 10.0, 3.7, 0.0, 3.7, 10.0, 0.0, 10.0, 3.7, 10.0, 0.0, 20.0, 0.0, 20.0, 3.7, 10.0, 3.7, 20.0, 0.0, 0.0, 3.7, 0.0, 0.0, 10.0, 0.0, 10.0, 3.7, 0.0, 3.7, 10.0, 0.0, 10.0, 3.7, 10.0, 0.0, 20.0, 0.0, 20.0, 3.7, 10.0, 3.7, 20.0, -1.85, -1.85, 1.85, -1.85, -1.85, 1.85, -1.85, 1.85, 1.85, -1.85, 1.85, 1.85, -1.85, -1.85, 1.85, -1.85, -1.85, 1.85, -1.85, 1.85, 1.85, -1.85, 1.85, 1.85])
me_board_3_line_2_v4.materials.append(mat_opaque_16_0_233__001)
me_board_3_line_2_v4.update()
me_board_3_line_2_v4.normals_split_custom_set([tuple(v) for v in zip(*[iter([0.0, 0.0, 1.0, 0.0, 0.0, 1.0, 0.0, 0.0, 1.0, 0.0, 0.0, 1.0, 0.0, 0.0, 1.0, 0.0, 0.0, 1.0, 0.0, 0.0, 1.0, 0.0, 0.0, 1.0, 0.0, 0.0, 1.0, 0.0, 0.0, 1.0, 0.0, 0.0, 1.0, 0.0, 0.0, 1.0, 1.0, 0.0, 0.0, 1.0, 0.0, 0.0, 1.0, 0.0, 0.0, 1.0, 0.0, 0.0, 1.0, 0.0, 0.0, 1.0, 0.0, 0.0, 1.0, 0.0, 0.0, 1.0, 0.0, 0.0, 1.0, 0.0, 0.0, 1.0, 0.0, 0.0, 1.0, 0.0, 0.0, 1.0, 0.0, 0.0, 0.0, 0.0, -1.0, 0.0, 0.0, -1.0, 0.0, 0.0, -1.0, 0.0, 0.0, -1.0, 0.0, 0.0, -1.0, 0.0, 0.0, -1.0, 0.0, 0.0, -1.0, 0.0, 0.0, -1.0, 0.0, 0.0, -1.0, 0.0, 0.0, -1.0, 0.0, 0.0, -1.0, 0.0, 0.0, -1.0, -1.0, 0.0, 0.0, -1.0, 0.0, 0.0, -1.0, 0.0, 0.0, -1.0, 0.0, 0.0, -1.0, 0.0, 0.0, -1.0, 0.0, 0.0, -1.0, 0.0, 0.0, -1.0, 0.0, 0.0, -1.0, 0.0, 0.0, -1.0, 0.0, 0.0, -1.0, 0.0, 0.0, -1.0, 0.0, 0.0, 0.0, 1.0, 0.0, 0.0, 1.0, 0.0, 0.0, 1.0, 0.0, 0.0, 1.0, 0.0, 0.0, 1.0, 0.0, 0.0, 1.0, 0.0, 0.0, -1.0, 0.0, 0.0, -1.0, 0.0, 0.0, -1.0, 0.0, 0.0, -1.0, 0.0, 0.0, -1.0, 0.0, 0.0, -1.0, 0.0])] * 3)])

# ---- objects
ob_topcam = bpy.data.objects.new('TopCam', cam_topcam)
ob_cube = bpy.data.objects.new('Cube', me_cube)
ob_light = bpy.data.objects.new('Light', light_light)
ob_base_green = bpy.data.objects.new('base_green', me_board_3_base_v3)
ob_fork_yellow = bpy.data.objects.new('fork_yellow', me_board_3_fork_1_v4)
ob_fork_orange = bpy.data.objects.new('fork_orange', me_board_3_fork_2_v3)
ob_line_red = bpy.data.objects.new('line_red', me_board_3_line_1_v3)
ob_line_brown = bpy.data.objects.new('line_brown', me_board_3_line_2_v4)

# ---- transforms, parenting, visibility, modifiers, constraints
ob_topcam.location = (0.0, 0.0, 5.0)
ob_cube.location = (0.0, 0.0, 0.0)
ob_cube.lock_rotations_4d = False
ob_cube.empty_display_type = 'ARROWS'
ob_cube.lineart.crease_threshold = 0.0
ob_light.location = (4.076, 1.005, 5.904)
ob_light.rotation_euler = (0.6503, 0.05522, 1.866)
ob_light.lock_rotations_4d = False
ob_light.empty_display_type = 'ARROWS'
ob_light.color = (0.0, 0.0, 0.0, 0.0)
ob_light.lineart.crease_threshold = 0.0
ob_base_green.location = (-0.1344, -0.06133, 0.09491)
ob_base_green.rotation_euler = (3.142, 3.142, 5.737)
ob_base_green.pass_index = 1
ob_fork_yellow.location = (-0.2029, 0.0928, 0.02498)
ob_fork_yellow.rotation_euler = (0.0, 3.142, 6.058)
ob_fork_yellow.pass_index = 1
ob_fork_orange.location = (-0.2692, 0.1534, 0.08074)
ob_fork_orange.rotation_euler = (3.142, 0.0, 0.9942)
ob_fork_orange.pass_index = 2
ob_line_red.location = (-0.3892, 0.004647, 0.01874)
ob_line_red.rotation_euler = (0.0, 3.142, 4.024)
ob_line_red.pass_index = 3
ob_line_brown.location = (-0.214, 0.03817, 0.06765)
ob_line_brown.rotation_euler = (3.142, 0.0, 1.967)
ob_line_brown.pass_index = 3

# ---- collection membership
scene.collection.objects.link(ob_topcam)
col_collection.objects.link(ob_cube)
col_collection.objects.link(ob_light)
col_collection.objects.link(ob_base_green)
col_collection.objects.link(ob_fork_yellow)
col_collection.objects.link(ob_fork_orange)
col_collection.objects.link(ob_line_red)
col_collection.objects.link(ob_line_brown)

# ---- scene / render settings (as saved in the file)
scene.camera = ob_topcam
scene.frame_start = 1; scene.frame_end = 40; scene.frame_set(0)
scene.render.engine = 'CYCLES'
scene.render.resolution_x = 512
scene.render.resolution_y = 512
scene.render.border_min_x = 0.003906
scene.render.border_max_x = 0.9922
scene.render.border_max_y = 0.9902
bpy.context.view_layer.update()
